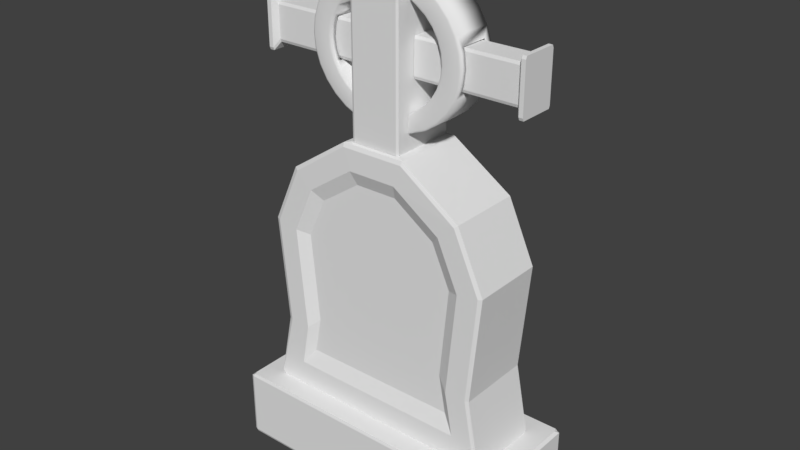 # Source: lapide01_herbert.blend  (saved by Blender 2.79.0; exported with 4.5.12 LTS)
import bpy
from mathutils import Matrix  # noqa: F401  (used for matrix-valued properties, if any)

bpy.ops.wm.read_factory_settings(use_empty=True)
scene = bpy.context.scene
scene.name = 'Scene'

# ---- collections
col_collection_1 = bpy.data.collections.new('Collection 1'); scene.collection.children.link(col_collection_1)

# ---- materials (node trees are filled in below, after node groups)
mat_material_003 = bpy.data.materials.new('Material.003')
mat_material_003.alpha_threshold = 0.0
mat_material_003.use_transparent_shadow = False
mat_material_003.roughness = 0.5

# ---- material node trees

# ---- world
world_world = bpy.data.worlds.new('World'); scene.world = world_world
world_world.color = (0.05088, 0.05088, 0.05088)
world_world.use_sun_shadow = False
world_world.sun_shadow_jitter_overblur = 0.0
world_world.cycles.sampling_method = 'MANUAL'

# ---- meshes
me_cilindro = bpy.data.meshes.new('Cilindro')
me_cilindro.from_pydata([(-8.518e-08, 0.7769, -1.0), (0.1516, 0.762, -1.0), (0.2973, 0.7178, -1.0), (0.4316, 0.646, -1.0), (0.5494, 0.5494, -1.0), (0.5322, 0.5322, -0.9757), (0.646, 0.4316, -1.0), (0.6258, 0.4181, -0.9757), (0.7134, 0.3354, -1.0), (0.673, 0.3507, -0.9755), (-0.6735, 0.35, -0.9754), (-0.7134, 0.3353, -1.0), (-0.646, 0.4316, -1.0), (-0.6258, 0.4181, -0.9757), (-0.5494, 0.5494, -1.0), (-0.5322, 0.5322, -0.9757), (-0.4316, 0.646, -1.0), (-0.4181, 0.6258, -0.9757), (-0.2973, 0.7178, -1.0), (-0.1516, 0.762, -1.0), (-8.497e-09, 0.9777, -1.0), (0.1907, 0.959, -1.0), (0.3742, 0.9033, -1.0), (0.5556, 0.8315, -0.9749), (0.5432, 0.813, -1.0), (0.7071, 0.7071, -0.9749), (0.6914, 0.6914, -1.0), (0.8315, 0.5556, -0.9749), (0.813, 0.5432, -1.0), (0.9327, 0.3412, -0.9749), (0.9111, 0.3353, -1.0), (-0.9111, 0.3354, -1.0), (-0.9322, 0.3422, -0.9752), (-0.8315, 0.5556, -0.975), (-0.813, 0.5432, -1.0), (-0.7071, 0.7071, -0.9749), (-0.6914, 0.6914, -1.0), (-0.5556, 0.8315, -0.9749), (-0.5432, 0.813, -1.0), (-0.3742, 0.9033, -1.0), (-0.1907, 0.959, -1.0), (-0.9062, 0.3267, -0.9271), (-0.9353, 0.335, -0.8758), (-0.7269, 0.3267, -0.9271), (-0.6891, 0.3319, -0.8782), (0.9036, 0.3254, -0.9164), (0.9342, 0.3336, -0.8649), (0.727, 0.3255, -0.9164), (0.689, 0.3316, -0.8675), (-8.639e-08, 0.7737, 1.0), (0.151, 0.7589, 1.0), (0.2961, 0.7148, 1.0), (0.4299, 0.6433, 1.0), (0.5322, 0.5322, 0.9789), (0.5471, 0.5471, 1.0), (0.6258, 0.4181, 0.9789), (0.6433, 0.4299, 1.0), (0.6743, 0.3488, 0.9787), (0.7096, 0.3354, 1.0), (-0.7095, 0.3353, 1.0), (-0.6747, 0.3482, 0.9787), (-0.6258, 0.4181, 0.9789), (-0.6433, 0.4299, 1.0), (-0.5322, 0.5322, 0.9789), (-0.5471, 0.5471, 1.0), (-0.4181, 0.6258, 0.9789), (-0.4299, 0.6433, 1.0), (-0.2961, 0.7148, 1.0), (-0.1509, 0.7589, 1.0), (0.1913, 0.9618, 1.0), (-7.392e-09, 0.9806, 1.0), (0.3753, 0.906, 1.0), (0.5448, 0.8154, 1.0), (0.5556, 0.8315, 0.9783), (0.6934, 0.6934, 1.0), (0.7071, 0.7071, 0.9783), (0.8154, 0.5448, 1.0), (0.8315, 0.5556, 0.9783), (0.9143, 0.3353, 1.0), (0.9332, 0.34, 0.9783), (-0.933, 0.3405, 0.9785), (-0.9143, 0.3354, 1.0), (-0.8154, 0.5448, 1.0), (-0.8315, 0.5556, 0.9784), (-0.6934, 0.6934, 1.0), (-0.7071, 0.7071, 0.9783), (-0.5448, 0.8154, 1.0), (-0.5556, 0.8315, 0.9783), (-0.3753, 0.906, 1.0), (-0.1913, 0.9618, 1.0), (-0.9092, 0.3264, 0.9239), (-0.9307, 0.3331, 0.879), (-0.6923, 0.3321, 0.8814), (-0.7236, 0.3263, 0.9239), (0.9297, 0.3323, 0.8682), (0.9065, 0.325, 0.9133), (0.7237, 0.3251, 0.9133), (0.6921, 0.3314, 0.8707), (0.6731, -0.3504, -0.9761), (0.7098, -0.3353, -1.0), (0.6435, -0.43, -1.0), (0.6258, -0.4181, -0.9761), (0.5473, -0.5473, -1.0), (0.5322, -0.5322, -0.9761), (0.43, -0.6435, -1.0), (0.2962, -0.715, -1.0), (0.151, -0.7591, -1.0), (-2.565e-07, -0.7739, -1.0), (-0.151, -0.7591, -1.0), (-0.2962, -0.715, -1.0), (-0.43, -0.6435, -1.0), (-0.4181, -0.6258, -0.9761), (-0.5473, -0.5473, -1.0), (-0.5322, -0.5322, -0.9761), (-0.6435, -0.43, -1.0), (-0.6258, -0.4181, -0.9761), (-0.7095, -0.3345, -1.0), (-0.6727, -0.3503, -0.9761), (-0.7182, -0.3259, -0.932), (-0.6853, -0.3328, -0.8839), (0.9116, -0.3354, -1.0), (0.9326, -0.3416, -0.9755), (0.8315, -0.5556, -0.9755), (0.8134, -0.5435, -1.0), (0.7071, -0.7071, -0.9755), (0.6917, -0.6917, -1.0), (0.5556, -0.8315, -0.9755), (0.5435, -0.8134, -1.0), (0.3744, -0.9038, -1.0), (0.1908, -0.9594, -1.0), (-3.192e-07, -0.9782, -1.0), (-0.1908, -0.9594, -1.0), (-0.3744, -0.9038, -1.0), (-0.5556, -0.8315, -0.9755), (-0.5435, -0.8134, -1.0), (-0.7071, -0.7071, -0.9755), (-0.6917, -0.6917, -1.0), (-0.8315, -0.5556, -0.9755), (-0.8134, -0.5435, -1.0), (-0.9333, -0.341, -0.9744), (-0.9116, -0.3362, -1.0), (-0.9031, -0.3275, -0.932), (-0.9339, -0.3348, -0.881), (0.7188, -0.3278, -0.9446), (0.6855, -0.3338, -0.8966), (0.9067, -0.328, -0.9446), (0.9354, -0.3354, -0.8938), (0.7068, -0.3353, 1.0), (0.6743, -0.3487, 0.9789), (0.6258, -0.4181, 0.9789), (0.6415, -0.4286, 1.0), (0.5322, -0.5322, 0.9789), (0.5455, -0.5455, 1.0), (0.4286, -0.6415, 1.0), (0.2952, -0.7128, 1.0), (0.1505, -0.7567, 1.0), (-2.557e-07, -0.7715, 1.0), (-0.1505, -0.7567, 1.0), (-0.2952, -0.7128, 1.0), (-0.4181, -0.6258, 0.9789), (-0.4286, -0.6415, 1.0), (-0.5322, -0.5322, 0.9789), (-0.5455, -0.5455, 1.0), (-0.6258, -0.4181, 0.9789), (-0.6415, -0.4286, 1.0), (-0.6739, -0.3485, 0.9788), (-0.7066, -0.3345, 1.0), (-0.6875, -0.3321, 0.8867), (-0.7156, -0.3255, 0.9293), (0.9332, -0.3401, 0.9785), (0.9144, -0.3354, 1.0), (0.8154, -0.5449, 1.0), (0.8315, -0.5556, 0.9785), (0.6935, -0.6935, 1.0), (0.7071, -0.7071, 0.9785), (0.5449, -0.8154, 1.0), (0.5556, -0.8315, 0.9785), (0.3753, -0.9061, 1.0), (0.1913, -0.9619, 1.0), (-3.199e-07, -0.9807, 1.0), (-0.1913, -0.9619, 1.0), (-0.3753, -0.9061, 1.0), (-0.5449, -0.8154, 1.0), (-0.5556, -0.8315, 0.9785), (-0.6935, -0.6935, 1.0), (-0.7071, -0.7071, 0.9785), (-0.8154, -0.5449, 1.0), (-0.8315, -0.5556, 0.9785), (-0.9143, -0.3362, 1.0), (-0.9336, -0.3402, 0.9776), (-0.9055, -0.3271, 0.9293), (-0.9299, -0.3343, 0.884), (0.6883, -0.3335, 0.8994), (0.7162, -0.3274, 0.9419), (0.9092, -0.3276, 0.9419), (0.9307, -0.3338, 0.8967), (0.0, 1.0, -0.9749), (0.1951, 0.9808, -0.9749), (0.3827, 0.9239, -0.9749), (-0.3827, 0.9239, -0.9749), (-0.1951, 0.9808, -0.9749), (0.1951, 0.9808, 0.9783), (0.0, 1.0, 0.9783), (0.3827, 0.9239, 0.9783), (-0.1951, 0.9808, 0.9783), (-0.3827, 0.9239, 0.9783), (0.0007717, 0.9896, -0.6675), (0.0007717, 0.9896, 0.6708), (0.1959, 0.9704, 0.6708), (0.1959, 0.9704, -0.6675), (-0.1943, 0.9704, -0.6675), (-0.1943, 0.9704, 0.6708), (0.2984, 0.9393, -0.6675), (-0.2484, 0.9536, -0.6675), (0.2984, 0.9393, 0.6708), (-0.2484, 0.9536, 0.6708), (0.3827, -0.9239, -0.9755), (0.1951, -0.9808, -0.9755), (-3.258e-07, -1.0, -0.9755), (-0.1951, -0.9808, -0.9755), (-0.3827, -0.9239, -0.9755), (0.1951, -0.9808, 0.9785), (0.3827, -0.9239, 0.9785), (-3.258e-07, -1.0, 0.9785), (-0.1951, -0.9808, 0.9785), (-0.3827, -0.9239, 0.9785), (0.1951, -0.9719, 0.6593), (0.1951, -0.9719, -0.6564), (4.009e-05, -0.9911, 0.6593), (4.009e-05, -0.9911, -0.6564), (-0.1951, -0.9719, 0.6593), (-0.1951, -0.9719, -0.6564), (0.2955, -0.9396, -0.6564), (-0.2433, -0.9556, -0.6564), (0.2955, -0.9396, 0.6593), (-0.2433, -0.9556, 0.6593), (5.398e-14, 1.0, -0.683), (0.001157, 0.9844, -0.6675), (0.1962, 0.9652, -0.6675), (0.1951, 0.9808, -0.683), (0.2988, 0.9342, -0.6675), (0.3019, 0.9484, -0.683), (-0.255, 0.9623, -0.683), (-0.2484, 0.9483, -0.6675), (-0.1939, 0.9652, -0.6675), (-0.1951, 0.9808, -0.683), (0.1951, 0.9808, 0.6863), (0.1963, 0.9648, 0.6708), (0.001171, 0.9842, 0.6708), (5.398e-14, 1.0, 0.6863), (0.3019, 0.9484, 0.6863), (0.2988, 0.9337, 0.6708), (-0.2484, 0.9483, 0.6708), (-0.255, 0.9623, 0.6863), (-0.1951, 0.9808, 0.6863), (-0.1939, 0.9652, 0.6708), (0.3004, -0.9471, -0.6748), (0.2955, -0.9327, -0.6564), (0.1952, -0.9649, -0.6564), (0.1951, -0.9808, -0.6748), (7.182e-05, -0.9841, -0.6564), (-3.242e-07, -1.0, -0.6748), (-0.195, -0.9649, -0.6564), (-0.1951, -0.9808, -0.6748), (-0.2432, -0.9486, -0.6564), (-0.2514, -0.9621, -0.6748), (0.2955, -0.9327, 0.6593), (0.3004, -0.9471, 0.6777), (0.1951, -0.9808, 0.6777), (0.1952, -0.9649, 0.6593), (-3.242e-07, -1.0, 0.6777), (7.182e-05, -0.9841, 0.6593), (-0.1951, -0.9808, 0.6777), (-0.195, -0.9649, 0.6593), (-0.2514, -0.9621, 0.6777), (-0.2432, -0.9486, 0.6593), (0.1468, 0.7381, -0.9757), (-9.446e-08, 0.7526, -0.9757), (0.288, 0.6953, -0.9757), (0.4181, 0.6258, -0.9757), (-0.1468, 0.7381, -0.9757), (-0.288, 0.6953, -0.9757), (-9.446e-08, 0.7526, 0.9789), (0.1468, 0.7381, 0.9789), (0.288, 0.6953, 0.9789), (0.4181, 0.6258, 0.9789), (-0.288, 0.6953, 0.9789), (-0.1468, 0.7381, 0.9789), (0.001309, 0.7632, 0.6938), (0.001309, 0.7632, -0.6849), (0.1481, 0.7488, -0.6849), (0.1481, 0.7488, 0.6938), (-0.1455, 0.7488, 0.6938), (-0.1455, 0.7488, -0.6849), (0.2893, 0.7059, -0.6849), (0.2893, 0.7059, 0.6938), (0.299, 0.7007, -0.6849), (-0.2461, 0.7182, -0.6849), (0.299, 0.7007, 0.6938), (-0.2461, 0.7182, 0.6938), (0.288, -0.6953, -0.9761), (0.4181, -0.6258, -0.9761), (0.1468, -0.7381, -0.9761), (-2.499e-07, -0.7526, -0.9761), (-0.1468, -0.7381, -0.9761), (-0.288, -0.6953, -0.9761), (0.4181, -0.6258, 0.9789), (0.288, -0.6953, 0.9789), (0.1468, -0.7381, 0.9789), (-2.499e-07, -0.7526, 0.9789), (-0.1468, -0.7381, 0.9789), (-0.288, -0.6953, 0.9789), (0.2897, -0.7086, -0.6729), (0.2897, -0.7086, 0.6757), (0.1485, -0.7514, -0.6729), (0.1485, -0.7514, 0.6757), (0.001669, -0.7658, -0.6729), (0.001669, -0.7658, 0.6757), (-0.1452, -0.7514, -0.6729), (-0.1452, -0.7514, 0.6757), (0.2996, -0.7031, -0.6729), (-0.2445, -0.7213, -0.6729), (0.2996, -0.7031, 0.6757), (-0.2445, -0.7213, 0.6757), (0.0007069, 0.7583, -0.6849), (-7.49e-08, 0.7526, -0.6906), (0.1468, 0.7381, -0.6906), (0.1475, 0.7439, -0.6849), (0.288, 0.6953, -0.6906), (0.2887, 0.701, -0.6849), (0.3001, 0.6888, -0.6906), (0.2984, 0.6958, -0.6849), (-0.2467, 0.7134, -0.6849), (-0.2529, 0.706, -0.6906), (-0.1468, 0.7381, -0.6906), (-0.1461, 0.7439, -0.6849), (-9.446e-08, 0.7526, 0.6995), (0.0007069, 0.7583, 0.6938), (0.1475, 0.7439, 0.6938), (0.1468, 0.7381, 0.6994), (0.2887, 0.701, 0.6938), (0.288, 0.6953, 0.6994), (0.2984, 0.6958, 0.6938), (0.3001, 0.6888, 0.6994), (-0.2529, 0.706, 0.6995), (-0.2467, 0.7134, 0.6938), (-0.1461, 0.7439, 0.6938), (-0.1468, 0.7381, 0.6995), (0.2986, -0.6957, -0.6729), (0.3006, -0.6884, -0.6798), (0.288, -0.6953, -0.6798), (0.2887, -0.7012, -0.6729), (0.1468, -0.7381, -0.6798), (0.1476, -0.744, -0.6729), (-2.46e-07, -0.7526, -0.6798), (0.0007387, -0.7585, -0.6729), (-0.1468, -0.7381, -0.6798), (-0.1461, -0.744, -0.6729), (-0.2516, -0.7063, -0.6798), (-0.2454, -0.7139, -0.6729), (0.3006, -0.6884, 0.6826), (0.2986, -0.6957, 0.6757), (0.2887, -0.7012, 0.6757), (0.288, -0.6953, 0.6826), (0.1476, -0.744, 0.6757), (0.1468, -0.7381, 0.6826), (0.0007387, -0.7585, 0.6757), (-2.46e-07, -0.7526, 0.6826), (-0.1461, -0.744, 0.6757), (-0.1468, -0.7381, 0.6826), (-0.2454, -0.7139, 0.6757), (-0.2516, -0.7063, 0.6826), (4.725, 1.164, -1.84), (4.725, -1.164, -1.84), (4.725, -1.164, 1.84), (4.725, 1.164, 1.84), (4.116, -1.061, 1.84), (2.652, -1.185, 1.84), (1.989, -0.9152, 1.84), (1.532, 0.311, -1.84), (1.532, -0.311, -1.84), (1.532, -0.311, 1.84), (1.532, 0.311, 1.84), (4.116, 1.061, -1.84), (4.116, 1.061, 1.84), (4.116, -1.061, -1.84), (2.652, 1.185, 1.84), (2.652, -1.185, -1.84), (2.652, 1.185, -1.84), (1.989, -0.9152, -1.84), (1.989, 0.9152, -1.84), (1.989, 0.9152, 1.84), (3.954, -0.9063, 1.456), (3.954, 0.9063, 1.456), (2.703, -1.012, 1.456), (2.703, 1.012, 1.456), (2.136, -0.7817, 1.456), (2.136, 0.7817, 1.456), (4.474, -0.9946, 1.456), (4.474, 0.9946, 1.456), (1.746, -0.2657, 1.456), (1.746, 0.2657, 1.456), (3.964, 0.9166, -1.556), (3.964, -0.9166, -1.556), (2.7, 1.024, -1.556), (2.7, -1.024, -1.556), (2.127, 0.7906, -1.556), (2.127, -0.7906, -1.556), (4.491, 1.006, -1.556), (4.491, -1.006, -1.556), (1.732, 0.2687, -1.556), (1.732, -0.2687, -1.556), (-1.356, -0.3268, 1.778), (-1.356, -0.3542, 1.736), (-1.302, -0.3958, 2.045), (-1.302, -0.4232, 2.003), (-1.356, -0.3542, -1.727), (-1.356, -0.3261, -1.778), (-1.302, -0.4232, -1.994), (-1.302, -0.3951, -2.045), (-1.302, 0.3958, -2.045), (-1.302, 0.4232, -2.003), (-1.356, 0.3268, -1.778), (-1.356, 0.3542, -1.736), (-1.239, 0.3951, 2.045), (-1.239, 0.4232, 1.994), (-1.216, 0.4173, 1.99), (-1.216, 0.3892, 2.041), (-1.216, -0.3899, 2.041), (-1.216, -0.4173, 1.999), (-1.239, -0.4232, 2.003), (-1.239, -0.3958, 2.045), (0.2482, 0.3131, -0.6369), (0.287, 0.3131, -0.586), (-0.1941, -0.325, 0.6244), (-0.2322, -0.325, 0.5745), (-0.2322, -0.325, -0.5745), (-0.1941, -0.325, -0.6244), (0.287, 0.3131, 0.586), (0.2482, 0.3131, 0.6369), (-0.2373, 0.3131, -0.586), (-0.1985, 0.3131, -0.6369), (0.2438, -0.325, -0.6244), (0.2819, -0.325, -0.5745), (0.2819, -0.325, 0.5745), (0.2438, -0.325, 0.6244), (-0.1985, 0.3131, 0.6369), (-0.2373, 0.3131, 0.586), (-1.239, -0.3951, -2.045), (-1.239, -0.4232, -1.994), (-1.216, -0.4173, -1.99), (-1.216, -0.3892, -2.041), (-1.216, 0.3899, -2.041), (-1.216, 0.4173, -1.999), (-1.239, 0.4232, -2.003), (-1.239, 0.3958, -2.045), (0.2482, 0.3131, -0.6369), (0.287, 0.3131, -0.586), (0.287, 0.3131, 0.586), (0.2482, 0.3131, 0.6369), (-0.2373, 0.3131, -0.586), (-0.1985, 0.3131, -0.6369), (-0.1985, 0.3131, 0.6369), (-0.2373, 0.3131, 0.586), (0.2482, 0.3131, -0.6369), (0.287, 0.3131, -0.586), (0.287, 0.3131, 0.586), (0.2482, 0.3131, 0.6369), (-0.2373, 0.3131, -0.586), (-0.1985, 0.3131, -0.6369), (-0.1985, 0.3131, 0.6369), (-0.2373, 0.3131, 0.586), (0.2482, 0.3313, -0.6369), (0.287, 0.3313, -0.586), (0.287, 0.3313, 0.586), (0.2482, 0.3313, 0.6369), (-0.2373, 0.3313, -0.586), (-0.1985, 0.3313, -0.6369), (-0.1985, 0.3313, 0.6369), (-0.2373, 0.3313, 0.586), (0.287, 1.621, 0.586), (0.2482, 1.621, 0.6369), (0.2482, 1.621, -0.6369), (0.287, 1.621, -0.586), (-0.1985, 1.621, 0.6369), (-0.2373, 1.621, 0.586), (-0.2373, 1.621, -0.586), (-0.1985, 1.621, -0.6369), (0.39, 1.672, 0.8365), (0.3514, 1.672, 0.8871), (0.3514, 1.672, -0.8871), (0.39, 1.672, -0.8365), (-0.3017, 1.672, 0.8871), (-0.3403, 1.672, 0.8365), (-0.3403, 1.672, -0.8365), (-0.3017, 1.672, -0.8871), (0.3922, 1.679, 0.8389), (0.354, 1.679, 0.8923), (0.354, 1.679, -0.8923), (0.3922, 1.679, -0.8389), (-0.3043, 1.679, 0.8923), (-0.3425, 1.679, 0.8389), (-0.3425, 1.679, -0.8389), (-0.3043, 1.679, -0.8923), (0.354, 1.731, 0.8923), (0.3922, 1.731, 0.8389), (0.3922, 1.731, -0.8389), (0.354, 1.731, -0.8923), (-0.3425, 1.731, 0.8389), (-0.3043, 1.731, 0.8923), (-0.3043, 1.731, -0.8923), (-0.3425, 1.731, -0.8389), (0.2406, 0.3233, -0.6153), (0.2781, 0.3233, -0.5661), (0.2781, 0.3233, 0.5661), (0.2406, 0.3233, 0.6153), (-0.1909, 0.3233, 0.6153), (-0.2284, 0.3233, 0.5661), (-0.2284, 0.3233, -0.5661), (-0.1909, 0.3233, -0.6153), (0.287, -0.3346, -0.586), (0.2482, -0.3346, -0.6369), (0.2482, -0.3346, 0.6369), (0.287, -0.3346, 0.586), (-0.1985, -0.3346, -0.6369), (-0.2373, -0.3346, -0.586), (-0.2373, -0.3346, 0.586), (-0.1985, -0.3346, 0.6369), (0.287, -1.625, -0.586), (0.2482, -1.625, -0.6369), (0.2482, -1.625, 0.6369), (0.287, -1.625, 0.586), (-0.1985, -1.625, -0.6369), (-0.2373, -1.625, -0.586), (-0.2373, -1.625, 0.586), (-0.1985, -1.625, 0.6369), (0.3883, -1.676, -0.8327), (0.3499, -1.676, -0.883), (0.3499, -1.676, 0.883), (0.3883, -1.676, 0.8327), (-0.3002, -1.676, -0.883), (-0.3386, -1.676, -0.8327), (-0.3386, -1.676, 0.8327), (-0.3002, -1.676, 0.883), (0.3922, -1.681, -0.8389), (0.354, -1.681, -0.8923), (0.354, -1.681, 0.8923), (0.3922, -1.681, 0.8389), (-0.3043, -1.681, -0.8923), (-0.3425, -1.681, -0.8389), (-0.3425, -1.681, 0.8389), (-0.3043, -1.681, 0.8923), (0.354, -1.732, -0.8923), (0.3922, -1.732, -0.8389), (0.3922, -1.732, 0.8389), (0.354, -1.732, 0.8923), (-0.3425, -1.732, -0.8389), (-0.3043, -1.732, -0.8923), (-0.3043, -1.732, 0.8923), (-0.3425, -1.732, 0.8389), (1.168, -0.3201, -1.532), (1.168, -0.3201, 1.541), (1.168, 0.3201, 1.532), (1.168, 0.3201, -1.541), (-1.302, 0.3951, 2.045), (-1.302, 0.4232, 1.994), (-1.356, 0.3261, 1.778), (-1.356, 0.3542, 1.727), (1.168, -0.3201, -1.532), (1.168, -0.292, -1.583), (1.168, -0.2927, 1.583), (1.168, -0.3201, 1.541), (1.168, 0.3201, 1.532), (1.168, 0.292, 1.583), (1.168, 0.2927, -1.583), (1.168, 0.3201, -1.541), (-1.12, -0.2908, -1.584), (-1.12, -0.319, -1.532), (-1.12, -0.2915, 1.584), (-1.12, -0.319, 1.541), (-1.12, 0.319, 1.532), (-1.12, 0.2908, 1.584), (-1.12, 0.319, -1.541), (-1.12, 0.2915, -1.584), (4.102, 1.33, -1.84), (4.099, 1.379, -1.764), (4.099, -1.379, -1.783), (4.102, -1.33, -1.84), (2.601, 1.457, -1.84), (2.591, 1.507, -1.764), (2.591, -1.507, -1.764), (2.601, -1.457, -1.84), (1.787, 1.126, -1.84), (1.75, 1.165, -1.764), (1.75, -1.165, -1.764), (1.787, -1.126, -1.84), (5.025, 1.487, -1.84), (5.025, -1.487, -1.84), (1.239, 0.4018, -1.822), (1.185, 0.4107, -1.743), (1.239, -0.4018, -1.818), (1.185, -0.4109, -1.738), (4.099, 1.379, 1.766), (4.102, 1.331, 1.84), (2.591, 1.507, 1.766), (2.6, 1.459, 1.84), (1.75, 1.165, 1.766), (1.786, 1.127, 1.84), (5.026, -1.488, 1.84), (5.026, 1.488, 1.84), (4.102, -1.331, 1.84), (4.099, -1.379, 1.803), (2.6, -1.459, 1.84), (2.591, -1.507, 1.766), (1.786, -1.127, 1.84), (1.75, -1.165, 1.766), (1.188, -0.3962, 1.756), (1.242, -0.3895, 1.831), (1.242, 0.3894, 1.829), (1.188, 0.3962, 1.753), (6.048, -1.808, -2.896), (6.087, -1.808, -2.842), (6.048, -1.842, -2.842), (6.048, -1.842, 2.842), (6.087, -1.808, 2.896), (6.048, 1.808, -2.896), (6.048, 1.842, -2.842), (6.087, 1.808, -2.842), (6.048, 1.842, 2.842), (6.087, 1.808, 2.896), (5.079, 1.789, -2.842), (5.079, 1.808, -2.64), (5.118, 1.842, -2.842), (5.118, 1.808, -2.896), (5.079, -1.79, -2.842), (5.118, -1.808, -2.896), (5.118, -1.842, -2.842), (5.079, -1.808, -2.631), (5.079, -1.808, 2.64), (5.118, -1.842, 2.842), (5.118, -1.808, 2.896), (5.079, -1.789, 2.842), (5.079, 1.789, 2.842), (5.118, 1.808, 2.896), (5.118, 1.842, 2.842), (5.079, 1.808, 2.64), (5.079, 1.545, -1.706), (5.079, 1.507, -1.84), (5.055, 1.519, -1.84), (5.041, 1.539, -1.837), (5.079, -1.508, -1.803), (5.079, -1.545, -1.664), (5.041, -1.539, -1.801), (5.056, -1.52, -1.819), (5.079, -1.545, 1.706), (5.079, -1.508, 1.84), (5.055, -1.519, 1.84), (5.041, -1.539, 1.839), (5.079, 1.508, 1.84), (5.079, 1.545, 1.706), (5.041, 1.539, 1.837), (5.055, 1.519, 1.84)], [], [(198, 203, 73, 23), (23, 73, 75, 25), (25, 75, 77, 27), (27, 77, 79, 29), (29, 79, 94, 46), (32, 80, 83, 33), (60, 10, 13, 61), (124, 174, 176, 126), (126, 176, 222, 216), (259, 261, 218, 217), (269, 271, 228, 226), (256, 259, 217, 216), (220, 225, 183, 133), (133, 183, 185, 135), (135, 185, 187, 137), (137, 187, 189, 139), (139, 189, 191, 142), (144, 192, 195, 146), (116, 140, 141, 118), (35, 85, 87, 37), (37, 87, 205, 199), (249, 254, 204, 202), (91, 42, 44, 92), (94, 97, 48, 46), (252, 255, 211, 215), (68, 49, 70, 89), (333, 344, 286, 281), (52, 54, 74, 72), (51, 52, 72, 71), (54, 56, 76, 74), (339, 341, 284, 283), (56, 58, 78, 76), (285, 279, 5, 53), (78, 58, 96, 95), (53, 5, 7, 55), (8, 30, 45, 47), (7, 9, 57, 55), (100, 99, 120, 123), (154, 155, 178, 177), (120, 99, 143, 145), (147, 170, 194, 193), (104, 102, 125, 127), (152, 153, 175, 173), (153, 154, 177, 175), (151, 103, 301, 306), (155, 156, 179, 178), (358, 356, 304, 305), (156, 157, 180, 179), (368, 366, 317, 319), (157, 158, 181, 180), (349, 360, 306, 301), (158, 160, 182, 181), (348, 351, 312, 320), (160, 162, 184, 182), (356, 354, 303, 304), (162, 164, 186, 184), (305, 111, 159, 311), (164, 166, 188, 186), (111, 113, 161, 159), (188, 166, 168, 190), (161, 113, 115, 163), (142, 191, 167, 119), (163, 115, 117, 165), (122, 172, 174, 124), (61, 13, 15, 63), (59, 81, 90, 93), (66, 67, 88, 86), (64, 66, 86, 84), (67, 68, 89, 88), (63, 15, 17, 65), (236, 239, 197, 196), (65, 17, 281, 286), (245, 236, 196, 200), (347, 336, 282, 287), (1, 0, 20, 21), (330, 328, 278, 279), (107, 106, 129, 130), (108, 107, 130, 131), (109, 108, 131, 132), (110, 109, 132, 134), (105, 104, 127, 128), (106, 105, 128, 129), (0, 19, 40, 20), (102, 100, 123, 125), (8, 6, 28, 30), (169, 121, 146, 195), (112, 110, 134, 136), (50, 51, 71, 69), (121, 169, 172, 122), (165, 117, 119, 167), (10, 60, 92, 44), (116, 114, 138, 140), (114, 112, 136, 138), (19, 18, 39, 40), (18, 16, 38, 39), (16, 14, 36, 38), (14, 12, 34, 36), (12, 11, 31, 34), (2, 1, 21, 22), (3, 2, 22, 24), (4, 3, 24, 26), (6, 4, 26, 28), (80, 32, 42, 91), (62, 64, 84, 82), (31, 11, 43, 41), (59, 62, 82, 81), (33, 83, 85, 35), (57, 9, 48, 97), (98, 148, 192, 144), (147, 150, 171, 170), (150, 152, 173, 171), (196, 197, 21, 20), (197, 198, 22, 21), (198, 23, 24, 22), (23, 25, 26, 24), (25, 27, 28, 26), (27, 29, 30, 28), (32, 33, 34, 31), (33, 35, 36, 34), (35, 37, 38, 36), (37, 199, 39, 38), (199, 200, 40, 39), (200, 196, 20, 40), (0, 1, 276, 277), (1, 2, 278, 276), (2, 3, 279, 278), (3, 4, 5, 279), (4, 6, 7, 5), (6, 8, 9, 7), (11, 12, 13, 10), (12, 14, 15, 13), (14, 16, 17, 15), (16, 18, 281, 17), (18, 19, 280, 281), (19, 0, 277, 280), (41, 43, 44, 42), (31, 41, 42, 32), (10, 44, 43, 11), (46, 48, 47, 45), (29, 46, 45, 30), (48, 9, 8, 47), (49, 50, 69, 70), (201, 202, 70, 69), (203, 201, 69, 71), (73, 203, 71, 72), (75, 73, 72, 74), (77, 75, 74, 76), (79, 77, 76, 78), (83, 80, 81, 82), (85, 83, 82, 84), (87, 85, 84, 86), (205, 87, 86, 88), (204, 205, 88, 89), (202, 204, 89, 70), (50, 49, 282, 283), (51, 50, 283, 284), (52, 51, 284, 285), (54, 52, 285, 53), (56, 54, 53, 55), (58, 56, 55, 57), (62, 59, 60, 61), (64, 62, 61, 63), (66, 64, 63, 65), (67, 66, 65, 286), (68, 67, 286, 287), (49, 68, 287, 282), (93, 90, 91, 92), (80, 91, 90, 81), (92, 60, 59, 93), (97, 94, 95, 96), (96, 58, 57, 97), (78, 95, 94, 79), (336, 339, 283, 282), (121, 122, 123, 120), (122, 124, 125, 123), (124, 126, 127, 125), (126, 216, 128, 127), (216, 217, 129, 128), (217, 218, 130, 129), (218, 219, 131, 130), (219, 220, 132, 131), (220, 133, 134, 132), (133, 135, 136, 134), (135, 137, 138, 136), (137, 139, 140, 138), (142, 119, 118, 141), (141, 140, 139, 142), (99, 100, 101, 98), (100, 102, 103, 101), (102, 104, 301, 103), (104, 105, 300, 301), (105, 106, 302, 300), (106, 107, 303, 302), (107, 108, 304, 303), (108, 109, 305, 304), (109, 110, 111, 305), (110, 112, 113, 111), (112, 114, 115, 113), (114, 116, 117, 115), (116, 118, 119, 117), (145, 143, 144, 146), (120, 145, 146, 121), (143, 99, 98, 144), (149, 101, 103, 151), (172, 169, 170, 171), (174, 172, 171, 173), (176, 174, 173, 175), (222, 176, 175, 177), (221, 222, 177, 178), (223, 221, 178, 179), (224, 223, 179, 180), (225, 224, 180, 181), (183, 225, 181, 182), (185, 183, 182, 184), (187, 185, 184, 186), (189, 187, 186, 188), (150, 147, 148, 149), (152, 150, 149, 151), (153, 152, 151, 306), (154, 153, 306, 307), (155, 154, 307, 308), (156, 155, 308, 309), (157, 156, 309, 310), (158, 157, 310, 311), (160, 158, 311, 159), (162, 160, 159, 161), (164, 162, 161, 163), (166, 164, 163, 165), (188, 190, 191, 189), (168, 166, 165, 167), (167, 191, 190, 168), (193, 194, 195, 192), (194, 170, 169, 195), (192, 148, 147, 193), (148, 98, 101, 149), (240, 238, 209, 212), (251, 240, 212, 214), (243, 252, 215, 213), (238, 237, 206, 209), (247, 251, 214, 208), (248, 247, 208, 207), (257, 266, 234, 232), (255, 248, 207, 211), (244, 243, 213, 210), (246, 249, 202, 201), (239, 241, 198, 197), (241, 250, 203, 198), (250, 246, 201, 203), (242, 245, 200, 199), (253, 242, 199, 205), (254, 253, 205, 204), (260, 258, 227, 229), (262, 260, 229, 231), (264, 262, 231, 233), (275, 264, 233, 235), (266, 269, 226, 234), (271, 273, 230, 228), (274, 272, 224, 225), (273, 275, 235, 230), (258, 257, 232, 227), (268, 267, 222, 221), (267, 256, 216, 222), (270, 268, 221, 223), (261, 263, 219, 218), (265, 274, 225, 220), (272, 270, 223, 224), (263, 265, 220, 219), (237, 238, 239, 236), (238, 240, 241, 239), (243, 244, 245, 242), (244, 237, 236, 245), (247, 248, 249, 246), (251, 247, 246, 250), (255, 252, 253, 254), (248, 255, 254, 249), (250, 241, 240, 251), (252, 243, 242, 253), (257, 258, 259, 256), (258, 260, 261, 259), (260, 262, 263, 261), (262, 264, 265, 263), (269, 266, 267, 268), (271, 269, 268, 270), (273, 271, 270, 272), (275, 273, 272, 274), (266, 257, 256, 267), (274, 265, 264, 275), (237, 244, 210, 206), (335, 324, 289, 293), (329, 331, 296, 294), (331, 342, 298, 296), (345, 332, 297, 299), (326, 325, 277, 276), (337, 346, 292, 288), (342, 340, 295, 298), (346, 345, 299, 292), (361, 348, 320, 322), (340, 338, 291, 295), (334, 333, 281, 280), (338, 337, 288, 291), (343, 330, 279, 285), (325, 334, 280, 277), (341, 343, 285, 284), (327, 329, 294, 290), (332, 335, 293, 297), (328, 326, 276, 278), (344, 347, 287, 286), (351, 353, 314, 312), (353, 355, 316, 314), (355, 357, 318, 316), (357, 359, 321, 318), (359, 370, 323, 321), (364, 362, 313, 315), (365, 367, 309, 308), (366, 364, 315, 317), (370, 368, 319, 323), (350, 349, 301, 300), (362, 361, 322, 313), (320, 312, 313, 322), (371, 358, 305, 311), (352, 350, 300, 302), (367, 369, 310, 309), (360, 363, 307, 306), (354, 352, 302, 303), (369, 371, 311, 310), (363, 365, 308, 307), (327, 324, 325, 326), (329, 327, 326, 328), (331, 329, 328, 330), (335, 332, 333, 334), (324, 335, 334, 325), (337, 338, 339, 336), (338, 340, 341, 339), (340, 342, 343, 341), (345, 346, 347, 344), (346, 337, 336, 347), (330, 343, 342, 331), (332, 345, 344, 333), (351, 348, 349, 350), (353, 351, 350, 352), (355, 353, 352, 354), (357, 355, 354, 356), (359, 357, 356, 358), (361, 362, 363, 360), (362, 364, 365, 363), (364, 366, 367, 365), (366, 368, 369, 367), (368, 370, 371, 369), (348, 361, 360, 349), (358, 371, 370, 359), (324, 327, 290, 289), (622, 623, 639, 636), (372, 383, 584, 596), (621, 627, 629, 624), (650, 647, 630, 634), (624, 629, 643, 640), (628, 626, 632, 644), (654, 651, 637, 638), (598, 379, 380, 600), (608, 610, 611, 657, 656), (646, 659, 645, 631), (386, 391, 397, 395), (387, 385, 587, 591), (382, 381, 400, 401), (389, 380, 411, 407), (373, 385, 403, 409), (385, 387, 405, 403), (383, 388, 588, 584), (374, 376, 610, 608), (561, 616, 619, 562), (388, 390, 592, 588), (389, 387, 591, 595), (374, 375, 399, 398), (373, 372, 596, 597), (381, 378, 396, 400), (390, 388, 404, 406), (376, 377, 612, 610), (596, 584, 585, 649, 648), (377, 378, 614, 612), (602, 585, 589, 604), (658, 655, 641, 642), (382, 391, 607, 618), (384, 375, 609, 603), (586, 611, 613, 590), (385, 373, 597, 587), (386, 384, 603, 605), (375, 374, 608, 609), (378, 381, 617, 614), (604, 589, 593, 606), (590, 613, 615, 594), (560, 563, 599, 601), (606, 593, 599, 619), (563, 562, 619, 599), (561, 560, 601, 616), (392, 393, 395, 394), (398, 399, 393, 392), (394, 395, 397, 396), (396, 397, 401, 400), (384, 386, 395, 393), (378, 377, 394, 396), (375, 384, 393, 399), (391, 382, 401, 397), (377, 376, 392, 394), (376, 374, 398, 392), (408, 409, 403, 402), (404, 405, 407, 406), (402, 403, 405, 404), (406, 407, 411, 410), (383, 372, 408, 402), (388, 383, 402, 404), (379, 390, 406, 410), (387, 389, 407, 405), (372, 373, 409, 408), (380, 379, 410, 411), (380, 389, 595, 600), (594, 615, 616, 601), (390, 379, 598, 592), (527, 522, 445, 434), (526, 527, 434, 435), (525, 526, 435, 436), (522, 523, 444, 445), (524, 525, 436, 437), (445, 444, 443, 442, 437, 436, 435, 434), (523, 520, 443, 444), (521, 524, 437, 442), (520, 521, 442, 443), (438, 439, 459, 458), (432, 433, 457, 456), (446, 439, 459, 462), (433, 438, 458, 457), (440, 441, 461, 460), (446, 447, 463, 462), (440, 447, 463, 460), (441, 432, 456, 461), (460, 463, 471, 468), (461, 456, 464, 469), (460, 461, 469, 468), (458, 459, 467, 466), (462, 459, 467, 470), (457, 458, 466, 465), (462, 463, 471, 470), (456, 457, 465, 464), (480, 483, 491, 488), (472, 477, 487, 482), (476, 479, 485, 486), (478, 475, 481, 484), (490, 495, 503, 498), (496, 499, 506, 505), (486, 485, 493, 494), (484, 481, 489, 492), (488, 491, 499, 496), (482, 487, 495, 490), (500, 497, 504, 509), (494, 493, 501, 502), (492, 489, 497, 500), (498, 503, 510, 507), (502, 501, 508, 511), (504, 505, 506, 507, 510, 511, 508, 509), (476, 486, 487, 477), (483, 473, 472, 482), (478, 484, 485, 479), (481, 475, 474, 480), (486, 494, 495, 487), (491, 483, 482, 490), (489, 481, 480, 488), (493, 485, 484, 492), (488, 496, 497, 489), (501, 493, 492, 500), (503, 495, 494, 502), (499, 491, 490, 498), (498, 507, 506, 499), (504, 497, 496, 505), (508, 501, 500, 509), (510, 503, 502, 511), (474, 473, 483, 480), (572, 575, 582, 580), (473, 474, 514, 513), (512, 513, 514, 515, 516, 517, 518, 519), (478, 479, 517, 516), (472, 473, 513, 512), (479, 476, 518, 517), (476, 477, 519, 518), (475, 478, 516, 515), (474, 475, 515, 514), (477, 472, 512, 519), (522, 527, 535, 530), (524, 521, 529, 532), (526, 525, 533, 534), (520, 523, 531, 528), (532, 529, 537, 540), (530, 535, 543, 538), (534, 533, 541, 542), (528, 531, 539, 536), (550, 549, 556, 559), (536, 539, 547, 544), (538, 543, 551, 546), (540, 537, 545, 548), (542, 541, 549, 550), (552, 553, 554, 555, 558, 559, 556, 557), (544, 547, 554, 553), (546, 551, 558, 555), (548, 545, 552, 557), (520, 528, 529, 521), (533, 525, 524, 532), (535, 527, 526, 534), (522, 530, 531, 523), (528, 536, 537, 529), (541, 533, 532, 540), (530, 538, 539, 531), (534, 542, 543, 535), (540, 548, 549, 541), (551, 543, 542, 550), (536, 544, 545, 537), (538, 546, 547, 539), (550, 559, 558, 551), (554, 547, 546, 555), (548, 557, 556, 549), (544, 553, 552, 545), (381, 382, 618, 617), (426, 453, 454, 425), (568, 571, 579, 577), (580, 582, 453, 426), (449, 430, 415, 418), (418, 415, 413, 416), (450, 429, 430, 449), (578, 581, 427, 428), (452, 451, 448, 455), (428, 427, 424, 431), (565, 421, 423, 567), (455, 448, 419, 420), (424, 564, 414, 431), (417, 416, 413, 412, 566, 567, 423, 422), (574, 569, 576, 583), (577, 579, 429, 450), (425, 454, 421, 565), (414, 564, 566, 412), (420, 419, 417, 422), (583, 576, 451, 452), (570, 573, 581, 578), (454, 453, 452, 455), (450, 449, 448, 451), (430, 429, 428, 431), (426, 425, 424, 427), (423, 421, 420, 422), (418, 416, 417, 419), (413, 415, 414, 412), (565, 567, 566, 564), (425, 565, 564, 424), (415, 430, 431, 414), (449, 418, 419, 448), (421, 454, 455, 420), (453, 582, 583, 452), (581, 573, 572, 580), (577, 450, 451, 576), (580, 426, 427, 581), (576, 569, 568, 577), (574, 583, 582, 575), (570, 578, 579, 571), (578, 428, 429, 579), (660, 659, 646, 649, 585, 602), (648, 647, 650, 653, 597, 596), (652, 651, 654, 657, 611, 586), (586, 590, 591, 587), (589, 585, 584, 588), (590, 594, 595, 591), (593, 589, 588, 592), (592, 598, 599, 593), (598, 600, 601, 599), (600, 595, 594, 601), (391, 386, 605, 607), (603, 609, 661, 660, 602), (656, 655, 658, 661, 609, 608), (602, 604, 605, 603), (613, 611, 610, 612), (607, 605, 604, 606), (612, 614, 615, 613), (617, 618, 619, 616), (618, 607, 606, 619), (614, 617, 616, 615), (587, 597, 653, 652, 586), (620, 621, 622), (625, 626, 627), (630, 631, 632, 633), (634, 635, 636, 637), (638, 639, 640, 641), (642, 643, 644, 645), (646, 647, 648, 649), (650, 651, 652, 653), (654, 655, 656, 657), (658, 659, 660, 661), (627, 621, 620, 625), (621, 624, 623, 622), (629, 627, 626, 628), (633, 635, 634, 630), (636, 639, 638, 637), (640, 643, 642, 641), (644, 632, 631, 645), (622, 636, 635, 620), (632, 626, 625, 633), (643, 629, 628, 644), (624, 640, 639, 623), (630, 647, 646, 631), (637, 651, 650, 634), (645, 659, 658, 642), (654, 638, 641, 655), (625, 620, 635, 633)])
me_cilindro.polygons.foreach_set('use_smooth', [1, 1, 1, 1, 1, 1, 1, 1, 1, 1, 1, 1, 1, 1, 1, 1, 1, 1, 1, 1, 1, 1, 1, 1, 1, 1, 1, 1, 1, 1, 1, 1, 1, 1, 1, 1, 1, 1, 1, 1, 1, 1, 1, 1, 1, 1, 1, 1, 1, 1, 1, 1, 1, 1, 1, 1, 1, 1, 1, 1, 1, 1, 1, 1, 1, 1, 1, 1, 1, 1, 1, 1, 1, 1, 1, 1, 1, 1, 1, 1, 1, 1, 1, 1, 1, 1, 1, 1, 1, 1, 1, 1, 1, 1, 1, 1, 1, 1, 1, 1, 1, 1, 1, 1, 1, 1, 1, 1, 1, 1, 1, 1, 1, 1, 1, 1, 1, 1, 1, 1, 1, 1, 1, 1, 1, 1, 1, 1, 1, 1, 1, 1, 1, 1, 1, 1, 1, 1, 1, 1, 1, 1, 1, 1, 1, 1, 1, 1, 1, 1, 1, 1, 1, 1, 1, 1, 1, 1, 1, 1, 1, 1, 1, 1, 1, 1, 1, 1, 1, 1, 1, 1, 1, 1, 1, 1, 1, 1, 1, 1, 1, 1, 1, 1, 1, 1, 1, 1, 1, 1, 1, 1, 1, 1, 1, 1, 1, 1, 1, 1, 1, 1, 1, 1, 1, 1, 1, 1, 1, 1, 1, 1, 1, 1, 1, 1, 1, 1, 1, 1, 1, 1, 1, 1, 1, 1, 1, 1, 1, 1, 1, 1, 1, 1, 1, 1, 1, 1, 1, 1, 1, 1, 1, 1, 1, 1, 1, 1, 1, 1, 1, 1, 1, 1, 1, 1, 1, 1, 1, 1, 1, 1, 1, 1, 1, 1, 1, 1, 1, 1, 1, 1, 1, 1, 1, 1, 1, 1, 1, 1, 1, 1, 1, 1, 1, 1, 1, 1, 1, 1, 1, 1, 1, 1, 1, 1, 1, 1, 1, 1, 1, 1, 1, 1, 1, 1, 1, 1, 1, 1, 1, 1, 1, 1, 1, 1, 1, 1, 1, 1, 1, 1, 1, 1, 1, 1, 1, 1, 1, 1, 1, 1, 1, 1, 1, 1, 1, 1, 1, 1, 1, 1, 1, 1, 1, 1, 1, 1, 1, 1, 1, 0, 0, 0, 0, 0, 0, 0, 0, 0, 0, 0, 0, 0, 0, 0, 0, 0, 0, 0, 0, 0, 0, 0, 0, 0, 0, 0, 0, 0, 0, 0, 0, 0, 0, 0, 0, 0, 0, 0, 0, 0, 0, 0, 0, 0, 0, 0, 0, 0, 0, 0, 0, 0, 0, 0, 0, 0, 0, 0, 0, 0, 0, 0, 0, 0, 0, 0, 0, 0, 0, 0, 0, 0, 0, 0, 0, 0, 0, 0, 0, 0, 0, 0, 0, 0, 0, 0, 0, 0, 0, 0, 0, 0, 0, 0, 0, 0, 0, 0, 0, 0, 0, 0, 0, 0, 0, 0, 0, 0, 0, 0, 0, 0, 0, 0, 0, 0, 0, 0, 0, 0, 0, 0, 0, 0, 0, 0, 0, 0, 0, 0, 0, 0, 0, 0, 0, 0, 0, 0, 0, 0, 0, 0, 0, 0, 0, 0, 0, 0, 0, 0, 0, 0, 0, 0, 0, 0, 0, 0, 0, 0, 0, 0, 0, 0, 0, 0, 0, 0, 0, 0, 0, 0, 0, 0, 0, 0, 0, 0, 0, 0, 0, 0, 0, 0, 0, 0, 0, 0, 0, 0, 0, 0, 0, 0, 0, 0, 0, 0, 0, 0, 0, 0, 0, 0, 0, 0, 0, 0, 0, 0, 0, 0, 0, 0, 0, 0, 0, 0, 0, 0, 0, 0, 0, 0, 0, 0, 0, 0, 0, 0, 0, 0, 0, 0, 0, 0, 0, 0, 0, 0, 0, 0, 0, 0, 0, 0, 0, 0, 0, 0, 0, 0, 0, 0])
_uv = me_cilindro.uv_layers.new(name='UVMap')
_uv.uv.foreach_set('vector', [0.002395, 0.922, 0.1232, 0.9192, 0.1234, 0.9313, 0.002678, 0.9341, 0.002678, 0.9341, 0.1234, 0.9313, 0.1237, 0.9434, 0.00296, 0.9462, 0.00296, 0.9462, 0.1237, 0.9434, 0.124, 0.9555, 0.003243, 0.9583, 0.003243, 0.9583, 0.124, 0.9555, 0.1244, 0.9703, 0.003585, 0.973, 0.003585, 0.973, 0.1244, 0.9703, 0.1022, 0.9725, 0.02412, 0.9742, 0.002634, 0.8113, 0.1237, 0.8117, 0.1236, 0.8265, 0.002568, 0.8259, 0.7188, 0.9462, 0.5988, 0.952, 0.5985, 0.9469, 0.7186, 0.9409, 0.1287, 0.8374, 0.2483, 0.8405, 0.248, 0.8525, 0.1284, 0.8494, 0.1284, 0.8494, 0.248, 0.8525, 0.2477, 0.8645, 0.1281, 0.8613, 0.1486, 0.8764, 0.1468, 0.8906, 0.125, 0.89, 0.1266, 0.8745, 0.2256, 0.8782, 0.2261, 0.892, 0.2256, 0.892, 0.2251, 0.8784, 0.1514, 0.8677, 0.1486, 0.8764, 0.1266, 0.8745, 0.1281, 0.8613, 0.1257, 0.9201, 0.2483, 0.9199, 0.2483, 0.9322, 0.1257, 0.9324, 0.1257, 0.9324, 0.2483, 0.9322, 0.2483, 0.9445, 0.1257, 0.9447, 0.1257, 0.9447, 0.2483, 0.9445, 0.2483, 0.9568, 0.1257, 0.957, 0.1257, 0.957, 0.2483, 0.9568, 0.2483, 0.9718, 0.1258, 0.9719, 0.1258, 0.9719, 0.2483, 0.9718, 0.2251, 0.9735, 0.1474, 0.9736, 0.8482, 0.9362, 0.8487, 0.8278, 0.8633, 0.8281, 0.8633, 0.9361, 0.5867, 0.7518, 0.5847, 0.7426, 0.5883, 0.7415, 0.5901, 0.7512, 0.002515, 0.838, 0.1235, 0.8386, 0.1235, 0.8508, 0.002455, 0.8502, 0.002455, 0.8502, 0.1235, 0.8508, 0.1234, 0.8629, 0.002395, 0.8623, 0.1035, 0.891, 0.1024, 0.8769, 0.1239, 0.876, 0.1244, 0.8909, 0.7117, 0.9626, 0.6077, 0.9681, 0.6069, 0.9535, 0.7111, 0.9485, 0.7104, 0.8208, 0.7104, 0.8351, 0.6057, 0.8345, 0.606, 0.8197, 0.09952, 0.8726, 0.1008, 0.877, 0.1004, 0.8772, 0.09937, 0.8735, 0.8807, 0.8739, 0.8798, 0.8842, 0.8659, 0.8841, 0.867, 0.8714, 0.6214, 0.916, 0.697, 0.9124, 0.7172, 0.9138, 0.5972, 0.9197, 0.8872, 0.9141, 0.8928, 0.9227, 0.8819, 0.9313, 0.8749, 0.9207, 0.8831, 0.9046, 0.8872, 0.9141, 0.8749, 0.9207, 0.8699, 0.909, 0.8928, 0.9227, 0.8993, 0.9303, 0.8906, 0.9401, 0.8819, 0.9313, 0.6966, 0.883, 0.6946, 0.8714, 0.7187, 0.8713, 0.718, 0.8828, 0.8993, 0.9303, 0.9033, 0.936, 0.9015, 0.9454, 0.8906, 0.9401, 0.7186, 0.8608, 0.5969, 0.8599, 0.597, 0.8507, 0.7187, 0.8516, 0.9015, 0.9454, 0.9033, 0.936, 0.9082, 0.9372, 0.9058, 0.9469, 0.7187, 0.8516, 0.597, 0.8507, 0.597, 0.8416, 0.7188, 0.8424, 0.5388, 0.7519, 0.537, 0.7431, 0.541, 0.7416, 0.5434, 0.7508, 0.597, 0.8416, 0.5971, 0.8364, 0.7188, 0.8372, 0.7188, 0.8424, 0.5831, 0.8498, 0.587, 0.8554, 0.5854, 0.8645, 0.5746, 0.8594, 0.9314, 0.8634, 0.9287, 0.8734, 0.9149, 0.8709, 0.9181, 0.8587, 0.5854, 0.8645, 0.587, 0.8554, 0.5901, 0.856, 0.588, 0.8655, 0.9515, 0.8323, 0.9498, 0.8229, 0.9526, 0.8218, 0.9547, 0.8316, 0.571, 0.8336, 0.5766, 0.8422, 0.5658, 0.8506, 0.5588, 0.8401, 0.9412, 0.8454, 0.9356, 0.854, 0.9233, 0.8472, 0.9303, 0.8368, 0.9356, 0.854, 0.9314, 0.8634, 0.9181, 0.8587, 0.9233, 0.8472, 0.832, 0.8202, 0.8316, 0.944, 0.8222, 0.944, 0.8226, 0.8202, 0.9287, 0.8734, 0.9278, 0.8837, 0.9137, 0.8836, 0.9149, 0.8709, 0.7711, 0.92, 0.7795, 0.921, 0.7787, 0.942, 0.7685, 0.9416, 0.9278, 0.8837, 0.9286, 0.8941, 0.9146, 0.8962, 0.9137, 0.8836, 0.7805, 0.8423, 0.7905, 0.8422, 0.7906, 0.8427, 0.7808, 0.8428, 0.9286, 0.8941, 0.931, 0.9041, 0.9176, 0.9085, 0.9146, 0.8962, 0.813, 0.9185, 0.8131, 0.8444, 0.8226, 0.8202, 0.8222, 0.944, 0.931, 0.9041, 0.9351, 0.9137, 0.9226, 0.9202, 0.9176, 0.9085, 0.8122, 0.9175, 0.8109, 0.9181, 0.8104, 0.9175, 0.8113, 0.9172, 0.9351, 0.9137, 0.9406, 0.9223, 0.9294, 0.9308, 0.9226, 0.9202, 0.7795, 0.921, 0.7895, 0.9213, 0.7891, 0.9426, 0.7787, 0.942, 0.9406, 0.9223, 0.9471, 0.9299, 0.9381, 0.9397, 0.9294, 0.9308, 0.7685, 0.9416, 0.7594, 0.9415, 0.7596, 0.8206, 0.7687, 0.8206, 0.9471, 0.9299, 0.9511, 0.9354, 0.9491, 0.945, 0.9381, 0.9397, 0.7594, 0.9415, 0.7503, 0.9415, 0.7504, 0.8206, 0.7596, 0.8206, 0.9491, 0.945, 0.9511, 0.9354, 0.9547, 0.9359, 0.953, 0.9461, 0.7504, 0.8206, 0.7503, 0.9415, 0.7412, 0.9415, 0.7413, 0.8206, 0.7195, 0.9329, 0.7198, 0.829, 0.7341, 0.8288, 0.7341, 0.9331, 0.7413, 0.8206, 0.7412, 0.9415, 0.7361, 0.9415, 0.7361, 0.8206, 0.1291, 0.8254, 0.2486, 0.8285, 0.2483, 0.8405, 0.1287, 0.8374, 0.7186, 0.9409, 0.5985, 0.9469, 0.5981, 0.9378, 0.7181, 0.9319, 0.904, 0.8328, 0.9023, 0.8234, 0.906, 0.822, 0.9083, 0.8318, 0.8876, 0.8544, 0.8833, 0.8639, 0.8703, 0.8592, 0.8755, 0.8477, 0.8933, 0.8459, 0.8876, 0.8544, 0.8755, 0.8477, 0.8825, 0.8373, 0.8833, 0.8639, 0.8807, 0.8739, 0.867, 0.8714, 0.8703, 0.8592, 0.7181, 0.9319, 0.5981, 0.9378, 0.5976, 0.9287, 0.7177, 0.9228, 0.0218, 0.8912, 0.0231, 0.906, 0.001143, 0.9074, 0.000328, 0.8912, 0.7177, 0.9228, 0.5976, 0.9287, 0.5972, 0.9197, 0.7172, 0.9138, 0.02372, 0.8768, 0.0218, 0.8912, 0.000328, 0.8912, 0.001503, 0.8754, 0.6975, 0.9036, 0.6974, 0.8934, 0.7176, 0.8935, 0.7173, 0.9037, 0.516, 0.7934, 0.5151, 0.8037, 0.5017, 0.8036, 0.5028, 0.7911, 0.6224, 0.8698, 0.622, 0.8714, 0.5963, 0.8702, 0.5969, 0.8599, 0.5633, 0.8036, 0.5642, 0.814, 0.5506, 0.8162, 0.5496, 0.8036, 0.5642, 0.7932, 0.5633, 0.8036, 0.5496, 0.8036, 0.5506, 0.791, 0.5667, 0.7832, 0.5642, 0.7932, 0.5506, 0.791, 0.5537, 0.7787, 0.5707, 0.7736, 0.5667, 0.7832, 0.5537, 0.7787, 0.5587, 0.7672, 0.5668, 0.8241, 0.571, 0.8336, 0.5588, 0.8401, 0.5537, 0.8285, 0.5642, 0.814, 0.5668, 0.8241, 0.5537, 0.8285, 0.5506, 0.8162, 0.5151, 0.8037, 0.516, 0.8141, 0.5027, 0.8162, 0.5017, 0.8036, 0.5766, 0.8422, 0.5831, 0.8498, 0.5746, 0.8594, 0.5658, 0.8506, 0.5388, 0.7519, 0.5349, 0.7576, 0.5265, 0.7484, 0.537, 0.7431, 0.249, 0.8139, 0.1294, 0.8109, 0.1472, 0.8096, 0.2284, 0.8117, 0.5763, 0.7649, 0.5707, 0.7736, 0.5587, 0.7672, 0.5655, 0.7567, 0.8806, 0.8945, 0.8831, 0.9046, 0.8699, 0.909, 0.8668, 0.8967, 0.1294, 0.8109, 0.249, 0.8139, 0.2486, 0.8285, 0.1291, 0.8254, 0.7361, 0.8206, 0.7361, 0.9415, 0.7341, 0.9331, 0.7341, 0.8288, 0.5988, 0.952, 0.7188, 0.9462, 0.7111, 0.9485, 0.6069, 0.9535, 0.5867, 0.7518, 0.5827, 0.7573, 0.574, 0.7479, 0.5847, 0.7426, 0.5827, 0.7573, 0.5763, 0.7649, 0.5655, 0.7567, 0.574, 0.7479, 0.516, 0.8141, 0.5185, 0.8241, 0.5057, 0.8285, 0.5027, 0.8162, 0.5185, 0.8241, 0.5226, 0.8337, 0.5107, 0.84, 0.5057, 0.8285, 0.5226, 0.8337, 0.5283, 0.8423, 0.5175, 0.8506, 0.5107, 0.84, 0.5283, 0.8423, 0.5349, 0.85, 0.5258, 0.8595, 0.5175, 0.8506, 0.5349, 0.85, 0.539, 0.856, 0.537, 0.8652, 0.5258, 0.8595, 0.5186, 0.7833, 0.516, 0.7934, 0.5028, 0.7911, 0.5059, 0.7789, 0.5228, 0.7739, 0.5186, 0.7833, 0.5059, 0.7789, 0.511, 0.7674, 0.5284, 0.7652, 0.5228, 0.7739, 0.511, 0.7674, 0.5179, 0.757, 0.5349, 0.7576, 0.5284, 0.7652, 0.5179, 0.757, 0.5265, 0.7484, 0.1237, 0.8117, 0.002634, 0.8113, 0.02157, 0.8096, 0.1019, 0.8099, 0.8999, 0.8384, 0.8933, 0.8459, 0.8825, 0.8373, 0.8913, 0.8286, 0.537, 0.8652, 0.539, 0.856, 0.5432, 0.8571, 0.5406, 0.8669, 0.904, 0.8328, 0.8999, 0.8384, 0.8913, 0.8286, 0.9023, 0.8234, 0.002568, 0.8259, 0.1236, 0.8265, 0.1235, 0.8386, 0.002515, 0.838, 0.7188, 0.8372, 0.5971, 0.8364, 0.6057, 0.8345, 0.7104, 0.8351, 0.8462, 0.9441, 0.8467, 0.8203, 0.8487, 0.8278, 0.8482, 0.9362, 0.9515, 0.8323, 0.9477, 0.8378, 0.9389, 0.8281, 0.9498, 0.8229, 0.9477, 0.8378, 0.9412, 0.8454, 0.9303, 0.8368, 0.9389, 0.8281, 0.4994, 0.8036, 0.5006, 0.7907, 0.5028, 0.7911, 0.5017, 0.8036, 0.5006, 0.7907, 0.5038, 0.7782, 0.5059, 0.7789, 0.5028, 0.7911, 0.5038, 0.7782, 0.5091, 0.7663, 0.511, 0.7674, 0.5059, 0.7789, 0.5091, 0.7663, 0.5162, 0.7556, 0.5179, 0.757, 0.511, 0.7674, 0.5162, 0.7556, 0.5252, 0.7466, 0.5265, 0.7484, 0.5179, 0.757, 0.5252, 0.7466, 0.5371, 0.7414, 0.537, 0.7431, 0.5265, 0.7484, 0.537, 0.8671, 0.5245, 0.8611, 0.5258, 0.8595, 0.537, 0.8652, 0.5245, 0.8611, 0.5158, 0.8519, 0.5175, 0.8506, 0.5258, 0.8595, 0.5158, 0.8519, 0.5088, 0.8411, 0.5107, 0.84, 0.5175, 0.8506, 0.5088, 0.8411, 0.5036, 0.8292, 0.5057, 0.8285, 0.5107, 0.84, 0.5036, 0.8292, 0.5005, 0.8166, 0.5027, 0.8162, 0.5057, 0.8285, 0.5005, 0.8166, 0.4994, 0.8036, 0.5017, 0.8036, 0.5027, 0.8162, 0.5151, 0.8037, 0.516, 0.7934, 0.5183, 0.7938, 0.5174, 0.8037, 0.516, 0.7934, 0.5186, 0.7833, 0.5208, 0.7841, 0.5183, 0.7938, 0.5186, 0.7833, 0.5228, 0.7739, 0.5248, 0.775, 0.5208, 0.7841, 0.5228, 0.7739, 0.5284, 0.7652, 0.5302, 0.7666, 0.5248, 0.775, 0.5284, 0.7652, 0.5349, 0.7576, 0.5366, 0.7591, 0.5302, 0.7666, 0.5349, 0.7576, 0.5388, 0.7519, 0.5397, 0.7546, 0.5366, 0.7591, 0.539, 0.856, 0.5349, 0.85, 0.5366, 0.8485, 0.54, 0.8532, 0.5349, 0.85, 0.5283, 0.8423, 0.5301, 0.841, 0.5366, 0.8485, 0.5283, 0.8423, 0.5226, 0.8337, 0.5247, 0.8326, 0.5301, 0.841, 0.5226, 0.8337, 0.5185, 0.8241, 0.5207, 0.8234, 0.5247, 0.8326, 0.5185, 0.8241, 0.516, 0.8141, 0.5183, 0.8137, 0.5207, 0.8234, 0.516, 0.8141, 0.5151, 0.8037, 0.5174, 0.8037, 0.5183, 0.8137, 0.5406, 0.8669, 0.5432, 0.8571, 0.5467, 0.8551, 0.5429, 0.8699, 0.537, 0.8652, 0.5406, 0.8669, 0.5429, 0.8699, 0.537, 0.8671, 0.54, 0.8532, 0.5467, 0.8551, 0.5432, 0.8571, 0.539, 0.856, 0.5433, 0.7388, 0.5467, 0.7527, 0.5434, 0.7508, 0.541, 0.7416, 0.5371, 0.7414, 0.5433, 0.7388, 0.541, 0.7416, 0.537, 0.7431, 0.5467, 0.7527, 0.5397, 0.7546, 0.5388, 0.7519, 0.5434, 0.7508, 0.8798, 0.8842, 0.8806, 0.8945, 0.8668, 0.8967, 0.8659, 0.8841, 0.8649, 0.897, 0.8639, 0.884, 0.8659, 0.8841, 0.8668, 0.8967, 0.868, 0.9096, 0.8649, 0.897, 0.8668, 0.8967, 0.8699, 0.909, 0.8732, 0.9216, 0.868, 0.9096, 0.8699, 0.909, 0.8749, 0.9207, 0.8804, 0.9325, 0.8732, 0.9216, 0.8749, 0.9207, 0.8819, 0.9313, 0.8895, 0.9416, 0.8804, 0.9325, 0.8819, 0.9313, 0.8906, 0.9401, 0.9016, 0.9469, 0.8895, 0.9416, 0.8906, 0.9401, 0.9015, 0.9454, 0.8902, 0.827, 0.9024, 0.8219, 0.9023, 0.8234, 0.8913, 0.8286, 0.881, 0.8361, 0.8902, 0.827, 0.8913, 0.8286, 0.8825, 0.8373, 0.8738, 0.8467, 0.881, 0.8361, 0.8825, 0.8373, 0.8755, 0.8477, 0.8684, 0.8586, 0.8738, 0.8467, 0.8755, 0.8477, 0.8703, 0.8592, 0.8651, 0.8711, 0.8684, 0.8586, 0.8703, 0.8592, 0.867, 0.8714, 0.8639, 0.884, 0.8651, 0.8711, 0.867, 0.8714, 0.8659, 0.8841, 0.8806, 0.8945, 0.8798, 0.8842, 0.8818, 0.8842, 0.8826, 0.8942, 0.8831, 0.9046, 0.8806, 0.8945, 0.8826, 0.8942, 0.885, 0.9039, 0.8872, 0.9141, 0.8831, 0.9046, 0.885, 0.9039, 0.889, 0.9132, 0.8928, 0.9227, 0.8872, 0.9141, 0.889, 0.9132, 0.8944, 0.9216, 0.8993, 0.9303, 0.8928, 0.9227, 0.8944, 0.9216, 0.9008, 0.929, 0.9033, 0.936, 0.8993, 0.9303, 0.9008, 0.929, 0.9041, 0.9336, 0.8999, 0.8384, 0.904, 0.8328, 0.9048, 0.8352, 0.9014, 0.8397, 0.8933, 0.8459, 0.8999, 0.8384, 0.9014, 0.8397, 0.8948, 0.8471, 0.8876, 0.8544, 0.8933, 0.8459, 0.8948, 0.8471, 0.8893, 0.8554, 0.8833, 0.8639, 0.8876, 0.8544, 0.8893, 0.8554, 0.8852, 0.8645, 0.8807, 0.8739, 0.8833, 0.8639, 0.8852, 0.8645, 0.8827, 0.8742, 0.8798, 0.8842, 0.8807, 0.8739, 0.8827, 0.8742, 0.8818, 0.8842, 0.9083, 0.8318, 0.906, 0.822, 0.9081, 0.8197, 0.9111, 0.8334, 0.9024, 0.8219, 0.9081, 0.8197, 0.906, 0.822, 0.9023, 0.8234, 0.9111, 0.8334, 0.9048, 0.8352, 0.904, 0.8328, 0.9083, 0.8318, 0.9111, 0.9356, 0.9078, 0.9493, 0.9058, 0.9469, 0.9082, 0.9372, 0.9082, 0.9372, 0.9033, 0.936, 0.9041, 0.9336, 0.9111, 0.9356, 0.9015, 0.9454, 0.9058, 0.9469, 0.9078, 0.9493, 0.9016, 0.9469, 0.6974, 0.8934, 0.6966, 0.883, 0.718, 0.8828, 0.7176, 0.8935, 0.5856, 0.8663, 0.5733, 0.8612, 0.5746, 0.8594, 0.5854, 0.8645, 0.5733, 0.8612, 0.5641, 0.852, 0.5658, 0.8506, 0.5746, 0.8594, 0.5641, 0.852, 0.5569, 0.8412, 0.5588, 0.8401, 0.5658, 0.8506, 0.5569, 0.8412, 0.5517, 0.8292, 0.5537, 0.8285, 0.5588, 0.8401, 0.5517, 0.8292, 0.5485, 0.8166, 0.5506, 0.8162, 0.5537, 0.8285, 0.5485, 0.8166, 0.5474, 0.8036, 0.5496, 0.8036, 0.5506, 0.8162, 0.5474, 0.8036, 0.5484, 0.7906, 0.5506, 0.791, 0.5496, 0.8036, 0.5484, 0.7906, 0.5516, 0.778, 0.5537, 0.7787, 0.5506, 0.791, 0.5516, 0.778, 0.5568, 0.7661, 0.5587, 0.7672, 0.5537, 0.7787, 0.5568, 0.7661, 0.5638, 0.7553, 0.5655, 0.7567, 0.5587, 0.7672, 0.5638, 0.7553, 0.5727, 0.7462, 0.574, 0.7479, 0.5655, 0.7567, 0.5727, 0.7462, 0.585, 0.7406, 0.5847, 0.7426, 0.574, 0.7479, 0.5908, 0.7388, 0.5931, 0.753, 0.5901, 0.7512, 0.5883, 0.7415, 0.5883, 0.7415, 0.5847, 0.7426, 0.585, 0.7406, 0.5908, 0.7388, 0.587, 0.8554, 0.5831, 0.8498, 0.5847, 0.8484, 0.5879, 0.8529, 0.5831, 0.8498, 0.5766, 0.8422, 0.5783, 0.841, 0.5847, 0.8484, 0.5766, 0.8422, 0.571, 0.8336, 0.5729, 0.8326, 0.5783, 0.841, 0.571, 0.8336, 0.5668, 0.8241, 0.5689, 0.8234, 0.5729, 0.8326, 0.5668, 0.8241, 0.5642, 0.814, 0.5664, 0.8136, 0.5689, 0.8234, 0.5642, 0.814, 0.5633, 0.8036, 0.5655, 0.8036, 0.5664, 0.8136, 0.5633, 0.8036, 0.5642, 0.7932, 0.5663, 0.7936, 0.5655, 0.8036, 0.5642, 0.7932, 0.5667, 0.7832, 0.5687, 0.7839, 0.5663, 0.7936, 0.5667, 0.7832, 0.5707, 0.7736, 0.5727, 0.7747, 0.5687, 0.7839, 0.5707, 0.7736, 0.5763, 0.7649, 0.578, 0.7662, 0.5727, 0.7747, 0.5763, 0.7649, 0.5827, 0.7573, 0.5843, 0.7586, 0.578, 0.7662, 0.5827, 0.7573, 0.5867, 0.7518, 0.5874, 0.7542, 0.5843, 0.7586, 0.5867, 0.7518, 0.5901, 0.7512, 0.5931, 0.753, 0.5874, 0.7542, 0.588, 0.8655, 0.5901, 0.856, 0.5931, 0.8542, 0.5904, 0.868, 0.5854, 0.8645, 0.588, 0.8655, 0.5904, 0.868, 0.5856, 0.8663, 0.5901, 0.856, 0.587, 0.8554, 0.5879, 0.8529, 0.5931, 0.8542, 0.8413, 0.8203, 0.8409, 0.944, 0.8316, 0.944, 0.832, 0.8202, 0.9378, 0.8266, 0.9499, 0.8213, 0.9498, 0.8229, 0.9389, 0.8281, 0.9288, 0.8356, 0.9378, 0.8266, 0.9389, 0.8281, 0.9303, 0.8368, 0.9216, 0.8463, 0.9288, 0.8356, 0.9303, 0.8368, 0.9233, 0.8472, 0.9163, 0.8581, 0.9216, 0.8463, 0.9233, 0.8472, 0.9181, 0.8587, 0.913, 0.8706, 0.9163, 0.8581, 0.9181, 0.8587, 0.9149, 0.8709, 0.9118, 0.8835, 0.913, 0.8706, 0.9149, 0.8709, 0.9137, 0.8836, 0.9127, 0.8965, 0.9118, 0.8835, 0.9137, 0.8836, 0.9146, 0.8962, 0.9158, 0.9091, 0.9127, 0.8965, 0.9146, 0.8962, 0.9176, 0.9085, 0.9209, 0.9211, 0.9158, 0.9091, 0.9176, 0.9085, 0.9226, 0.9202, 0.9279, 0.932, 0.9209, 0.9211, 0.9226, 0.9202, 0.9294, 0.9308, 0.937, 0.9413, 0.9279, 0.932, 0.9294, 0.9308, 0.9381, 0.9397, 0.9493, 0.9467, 0.937, 0.9413, 0.9381, 0.9397, 0.9491, 0.945, 0.9477, 0.8378, 0.9515, 0.8323, 0.9523, 0.8345, 0.9491, 0.839, 0.9412, 0.8454, 0.9477, 0.8378, 0.9491, 0.839, 0.9427, 0.8465, 0.9356, 0.854, 0.9412, 0.8454, 0.9427, 0.8465, 0.9372, 0.8549, 0.9314, 0.8634, 0.9356, 0.854, 0.9372, 0.8549, 0.9332, 0.8641, 0.9287, 0.8734, 0.9314, 0.8634, 0.9332, 0.8641, 0.9306, 0.8738, 0.9278, 0.8837, 0.9287, 0.8734, 0.9306, 0.8738, 0.9297, 0.8837, 0.9286, 0.8941, 0.9278, 0.8837, 0.9297, 0.8837, 0.9305, 0.8938, 0.931, 0.9041, 0.9286, 0.8941, 0.9305, 0.8938, 0.9328, 0.9035, 0.9351, 0.9137, 0.931, 0.9041, 0.9328, 0.9035, 0.9368, 0.9128, 0.9406, 0.9223, 0.9351, 0.9137, 0.9368, 0.9128, 0.9421, 0.9212, 0.9471, 0.9299, 0.9406, 0.9223, 0.9421, 0.9212, 0.9484, 0.9287, 0.9511, 0.9354, 0.9471, 0.9299, 0.9484, 0.9287, 0.9517, 0.9332, 0.9491, 0.945, 0.953, 0.9461, 0.9553, 0.9484, 0.9493, 0.9467, 0.9547, 0.9359, 0.9511, 0.9354, 0.9517, 0.9332, 0.9574, 0.9344, 0.9574, 0.9344, 0.9553, 0.9484, 0.953, 0.9461, 0.9547, 0.9359, 0.9547, 0.8316, 0.9526, 0.8218, 0.9547, 0.8197, 0.9574, 0.8331, 0.9526, 0.8218, 0.9498, 0.8229, 0.9499, 0.8213, 0.9547, 0.8197, 0.9574, 0.8331, 0.9523, 0.8345, 0.9515, 0.8323, 0.9547, 0.8316, 0.8467, 0.8203, 0.8462, 0.9441, 0.8409, 0.944, 0.8413, 0.8203, 0.02763, 0.9148, 0.02475, 0.906, 0.02513, 0.9058, 0.02774, 0.9137, 0.09914, 0.913, 0.02763, 0.9148, 0.02774, 0.9137, 0.0989, 0.9123, 0.02688, 0.8727, 0.09952, 0.8726, 0.09937, 0.8735, 0.02708, 0.8734, 0.02475, 0.906, 0.02345, 0.8913, 0.02386, 0.8913, 0.02513, 0.9058, 0.1014, 0.9051, 0.09914, 0.913, 0.0989, 0.9123, 0.101, 0.9049, 0.1019, 0.8911, 0.1014, 0.9051, 0.101, 0.9049, 0.1015, 0.8911, 0.1531, 0.8688, 0.2236, 0.8704, 0.2233, 0.8715, 0.1534, 0.8697, 0.1008, 0.877, 0.1019, 0.8911, 0.1015, 0.8911, 0.1004, 0.8772, 0.02529, 0.877, 0.02688, 0.8727, 0.02708, 0.8734, 0.02567, 0.8772, 0.1029, 0.905, 0.1035, 0.891, 0.1244, 0.8909, 0.1238, 0.9059, 0.0231, 0.906, 0.02593, 0.916, 0.002395, 0.922, 0.001143, 0.9074, 0.02593, 0.916, 0.1008, 0.914, 0.1232, 0.9192, 0.002395, 0.922, 0.1008, 0.914, 0.1029, 0.905, 0.1238, 0.9059, 0.1232, 0.9192, 0.02528, 0.8716, 0.02372, 0.8768, 0.001503, 0.8754, 0.002395, 0.8623, 0.1012, 0.8714, 0.02528, 0.8716, 0.002395, 0.8623, 0.1234, 0.8629, 0.1024, 0.8769, 0.1012, 0.8714, 0.1234, 0.8629, 0.1239, 0.876, 0.1486, 0.8906, 0.1503, 0.8765, 0.1508, 0.8768, 0.1492, 0.8906, 0.1501, 0.9052, 0.1486, 0.8906, 0.1492, 0.8906, 0.1507, 0.905, 0.1518, 0.9097, 0.1501, 0.9052, 0.1507, 0.905, 0.152, 0.9086, 0.2241, 0.9096, 0.1518, 0.9097, 0.152, 0.9086, 0.2238, 0.9089, 0.2236, 0.8704, 0.2256, 0.8782, 0.2251, 0.8784, 0.2233, 0.8715, 0.2261, 0.892, 0.2252, 0.9058, 0.2247, 0.9056, 0.2256, 0.892, 0.2258, 0.9108, 0.2269, 0.9059, 0.2488, 0.9068, 0.2483, 0.9199, 0.2252, 0.9058, 0.2241, 0.9096, 0.2238, 0.9089, 0.2247, 0.9056, 0.1503, 0.8765, 0.1531, 0.8688, 0.1534, 0.8697, 0.1508, 0.8768, 0.2273, 0.8782, 0.2254, 0.8694, 0.2477, 0.8645, 0.2482, 0.8773, 0.2254, 0.8694, 0.1514, 0.8677, 0.1281, 0.8613, 0.2477, 0.8645, 0.2279, 0.8921, 0.2273, 0.8782, 0.2482, 0.8773, 0.249, 0.8919, 0.1468, 0.8906, 0.1483, 0.9054, 0.1251, 0.9061, 0.125, 0.89, 0.1499, 0.9109, 0.2258, 0.9108, 0.2483, 0.9199, 0.1257, 0.9201, 0.2269, 0.9059, 0.2279, 0.8921, 0.249, 0.8919, 0.2488, 0.9068, 0.1483, 0.9054, 0.1499, 0.9109, 0.1257, 0.9201, 0.1251, 0.9061, 0.02345, 0.8913, 0.02475, 0.906, 0.0231, 0.906, 0.0218, 0.8912, 0.02475, 0.906, 0.02763, 0.9148, 0.02593, 0.916, 0.0231, 0.906, 0.02688, 0.8727, 0.02529, 0.877, 0.02372, 0.8768, 0.02528, 0.8716, 0.02529, 0.877, 0.02345, 0.8913, 0.0218, 0.8912, 0.02372, 0.8768, 0.1014, 0.9051, 0.1019, 0.8911, 0.1035, 0.891, 0.1029, 0.905, 0.09914, 0.913, 0.1014, 0.9051, 0.1029, 0.905, 0.1008, 0.914, 0.1008, 0.877, 0.09952, 0.8726, 0.1012, 0.8714, 0.1024, 0.8769, 0.1019, 0.8911, 0.1008, 0.877, 0.1024, 0.8769, 0.1035, 0.891, 0.1008, 0.914, 0.02593, 0.916, 0.02763, 0.9148, 0.09914, 0.913, 0.09952, 0.8726, 0.02688, 0.8727, 0.02528, 0.8716, 0.1012, 0.8714, 0.1531, 0.8688, 0.1503, 0.8765, 0.1486, 0.8764, 0.1514, 0.8677, 0.1503, 0.8765, 0.1486, 0.8906, 0.1468, 0.8906, 0.1486, 0.8764, 0.1486, 0.8906, 0.1501, 0.9052, 0.1483, 0.9054, 0.1468, 0.8906, 0.1501, 0.9052, 0.1518, 0.9097, 0.1499, 0.9109, 0.1483, 0.9054, 0.2256, 0.8782, 0.2236, 0.8704, 0.2254, 0.8694, 0.2273, 0.8782, 0.2261, 0.892, 0.2256, 0.8782, 0.2273, 0.8782, 0.2279, 0.8921, 0.2252, 0.9058, 0.2261, 0.892, 0.2279, 0.8921, 0.2269, 0.9059, 0.2241, 0.9096, 0.2252, 0.9058, 0.2269, 0.9059, 0.2258, 0.9108, 0.2236, 0.8704, 0.1531, 0.8688, 0.1514, 0.8677, 0.2254, 0.8694, 0.2258, 0.9108, 0.1499, 0.9109, 0.1518, 0.9097, 0.2241, 0.9096, 0.02345, 0.8913, 0.02529, 0.877, 0.02567, 0.8772, 0.02386, 0.8913, 0.6191, 0.9053, 0.6179, 0.8941, 0.6183, 0.8941, 0.6195, 0.9051, 0.6226, 0.8718, 0.6232, 0.8707, 0.6234, 0.8713, 0.6229, 0.8721, 0.6232, 0.8707, 0.6935, 0.8707, 0.6932, 0.8713, 0.6234, 0.8713, 0.6963, 0.9114, 0.6219, 0.915, 0.6221, 0.9137, 0.696, 0.9107, 0.6184, 0.883, 0.6173, 0.8942, 0.5951, 0.8946, 0.5954, 0.8822, 0.6968, 0.8934, 0.697, 0.9035, 0.6967, 0.9034, 0.6965, 0.8934, 0.6935, 0.8707, 0.694, 0.8719, 0.6936, 0.8722, 0.6932, 0.8713, 0.697, 0.9035, 0.6963, 0.9114, 0.696, 0.9107, 0.6967, 0.9034, 0.8123, 0.8452, 0.8122, 0.9175, 0.8113, 0.9172, 0.8116, 0.8455, 0.694, 0.8719, 0.696, 0.8831, 0.6957, 0.8832, 0.6936, 0.8722, 0.6185, 0.9055, 0.6214, 0.916, 0.5972, 0.9197, 0.5958, 0.9071, 0.696, 0.8831, 0.6968, 0.8934, 0.6965, 0.8934, 0.6957, 0.8832, 0.6942, 0.8699, 0.6224, 0.8698, 0.5969, 0.8599, 0.7186, 0.8608, 0.6173, 0.8942, 0.6185, 0.9055, 0.5958, 0.9071, 0.5951, 0.8946, 0.6946, 0.8714, 0.6942, 0.8699, 0.7186, 0.8608, 0.7187, 0.8713, 0.619, 0.8831, 0.6226, 0.8718, 0.6229, 0.8721, 0.6194, 0.8832, 0.6219, 0.915, 0.6191, 0.9053, 0.6195, 0.9051, 0.6221, 0.9137, 0.622, 0.8714, 0.6184, 0.883, 0.5954, 0.8822, 0.5963, 0.8702, 0.697, 0.9124, 0.6975, 0.9036, 0.7173, 0.9037, 0.7172, 0.9138, 0.8109, 0.9181, 0.7996, 0.9201, 0.7994, 0.9196, 0.8104, 0.9175, 0.7996, 0.9201, 0.7895, 0.9207, 0.7896, 0.9202, 0.7994, 0.9196, 0.7895, 0.9207, 0.7797, 0.9205, 0.7799, 0.92, 0.7896, 0.9202, 0.7797, 0.9205, 0.7721, 0.9194, 0.773, 0.919, 0.7799, 0.92, 0.7721, 0.9194, 0.7721, 0.8434, 0.7735, 0.8438, 0.773, 0.919, 0.8004, 0.8427, 0.8112, 0.8447, 0.8108, 0.8453, 0.8003, 0.8432, 0.8005, 0.8421, 0.7905, 0.8416, 0.7903, 0.8199, 0.8011, 0.8198, 0.7905, 0.8422, 0.8004, 0.8427, 0.8003, 0.8432, 0.7906, 0.8427, 0.7721, 0.8434, 0.7805, 0.8423, 0.7808, 0.8428, 0.7735, 0.8438, 0.8114, 0.9188, 0.813, 0.9185, 0.8222, 0.944, 0.8111, 0.9441, 0.8112, 0.8447, 0.8123, 0.8452, 0.8116, 0.8455, 0.8108, 0.8453, 0.8113, 0.9172, 0.8104, 0.9175, 0.8108, 0.8453, 0.8116, 0.8455, 0.7711, 0.8427, 0.7711, 0.92, 0.7685, 0.9416, 0.7687, 0.8206, 0.7997, 0.9208, 0.8114, 0.9188, 0.8111, 0.9441, 0.7998, 0.9432, 0.7905, 0.8416, 0.7804, 0.8417, 0.7796, 0.8202, 0.7903, 0.8199, 0.8131, 0.8444, 0.8116, 0.8441, 0.8123, 0.8197, 0.8226, 0.8202, 0.7895, 0.9213, 0.7997, 0.9208, 0.7998, 0.9432, 0.7891, 0.9426, 0.7804, 0.8417, 0.7711, 0.8427, 0.7687, 0.8206, 0.7796, 0.8202, 0.8116, 0.8441, 0.8005, 0.8421, 0.8011, 0.8198, 0.8123, 0.8197, 0.619, 0.8831, 0.6179, 0.8941, 0.6173, 0.8942, 0.6184, 0.883, 0.6226, 0.8718, 0.619, 0.8831, 0.6184, 0.883, 0.622, 0.8714, 0.6232, 0.8707, 0.6226, 0.8718, 0.622, 0.8714, 0.6224, 0.8698, 0.6191, 0.9053, 0.6219, 0.915, 0.6214, 0.916, 0.6185, 0.9055, 0.6179, 0.8941, 0.6191, 0.9053, 0.6185, 0.9055, 0.6173, 0.8942, 0.6968, 0.8934, 0.696, 0.8831, 0.6966, 0.883, 0.6974, 0.8934, 0.696, 0.8831, 0.694, 0.8719, 0.6946, 0.8714, 0.6966, 0.883, 0.694, 0.8719, 0.6935, 0.8707, 0.6942, 0.8699, 0.6946, 0.8714, 0.6963, 0.9114, 0.697, 0.9035, 0.6975, 0.9036, 0.697, 0.9124, 0.697, 0.9035, 0.6968, 0.8934, 0.6974, 0.8934, 0.6975, 0.9036, 0.6224, 0.8698, 0.6942, 0.8699, 0.6935, 0.8707, 0.6232, 0.8707, 0.6219, 0.915, 0.6963, 0.9114, 0.697, 0.9124, 0.6214, 0.916, 0.8109, 0.9181, 0.8122, 0.9175, 0.813, 0.9185, 0.8114, 0.9188, 0.7996, 0.9201, 0.8109, 0.9181, 0.8114, 0.9188, 0.7997, 0.9208, 0.7895, 0.9207, 0.7996, 0.9201, 0.7997, 0.9208, 0.7895, 0.9213, 0.7797, 0.9205, 0.7895, 0.9207, 0.7895, 0.9213, 0.7795, 0.921, 0.7721, 0.9194, 0.7797, 0.9205, 0.7795, 0.921, 0.7711, 0.92, 0.8123, 0.8452, 0.8112, 0.8447, 0.8116, 0.8441, 0.8131, 0.8444, 0.8112, 0.8447, 0.8004, 0.8427, 0.8005, 0.8421, 0.8116, 0.8441, 0.8004, 0.8427, 0.7905, 0.8422, 0.7905, 0.8416, 0.8005, 0.8421, 0.7905, 0.8422, 0.7805, 0.8423, 0.7804, 0.8417, 0.7905, 0.8416, 0.7805, 0.8423, 0.7721, 0.8434, 0.7711, 0.8427, 0.7804, 0.8417, 0.8122, 0.9175, 0.8123, 0.8452, 0.8131, 0.8444, 0.813, 0.9185, 0.7711, 0.92, 0.7711, 0.8427, 0.7721, 0.8434, 0.7721, 0.9194, 0.6179, 0.8941, 0.619, 0.8831, 0.6194, 0.8832, 0.6183, 0.8941, 0.5944, 0.7328, 0.2889, 0.7328, 0.2889, 0.6629, 0.5944, 0.6629, 0.826, 0.6073, 0.7833, 0.6145, 0.7818, 0.5956, 0.8466, 0.5793, 0.7876, 0.3024, 0.4884, 0.3024, 0.4884, 0.000328, 0.7876, 0.0003282, 0.8545, 0.8132, 0.85, 0.5766, 0.9055, 0.5811, 0.9056, 0.8116, 0.9748, 0.3064, 0.9748, 0.5663, 0.9109, 0.5547, 0.9139, 0.3168, 0.4832, 0.004016, 0.4832, 0.3024, 0.4149, 0.3024, 0.4149, 0.004016, 0.3494, 0.6358, 0.5288, 0.6358, 0.5803, 0.6577, 0.2997, 0.6578, 0.6002, 0.6753, 0.6184, 0.681, 0.6198, 0.7249, 0.6015, 0.7315, 0.8484, 0.3159, 0.7822, 0.3325, 0.7816, 0.3284, 0.8484, 0.3119, 0.8498, 0.3129, 0.3886, 0.2413, 0.3886, 0.06531, 0.4099, 0.01717, 0.4099, 0.2894, 0.6942, 0.5275, 0.651, 0.5078, 0.6653, 0.4919, 0.6994, 0.5061, 0.6919, 0.7872, 0.787, 0.7808, 0.7869, 0.7998, 0.6883, 0.8067, 0.6211, 0.4657, 0.6189, 0.4212, 0.6402, 0.4255, 0.6412, 0.4596, 0.649, 0.7672, 0.6198, 0.7249, 0.6365, 0.7202, 0.6611, 0.7542, 0.83, 0.785, 0.787, 0.7808, 0.7772, 0.7644, 0.8092, 0.768, 0.787, 0.7808, 0.6919, 0.7872, 0.6963, 0.7697, 0.7772, 0.7644, 0.7833, 0.6145, 0.6878, 0.6141, 0.683, 0.595, 0.7818, 0.5956, 0.8278, 0.3447, 0.7837, 0.3515, 0.7822, 0.3325, 0.8484, 0.3159, 0.008195, 0.07377, 0.001909, 0.0626, 0.06634, 0.06288, 0.06, 0.0744, 0.6878, 0.6141, 0.646, 0.6368, 0.6321, 0.6221, 0.683, 0.595, 0.649, 0.7672, 0.6919, 0.7872, 0.6883, 0.8067, 0.6361, 0.7825, 0.8278, 0.3447, 0.8341, 0.5245, 0.8089, 0.5038, 0.8066, 0.3674, 0.83, 0.785, 0.826, 0.6073, 0.8466, 0.5793, 0.8506, 0.8101, 0.6189, 0.4212, 0.646, 0.3758, 0.662, 0.3908, 0.6402, 0.4255, 0.646, 0.6368, 0.6878, 0.6141, 0.6933, 0.6314, 0.6589, 0.6491, 0.7837, 0.3515, 0.6881, 0.352, 0.683, 0.3325, 0.7822, 0.3325, 0.8466, 0.5793, 0.7818, 0.5956, 0.7812, 0.5903, 0.8466, 0.5755, 0.8479, 0.5764, 0.6881, 0.352, 0.646, 0.3758, 0.6316, 0.361, 0.683, 0.3325, 0.3167, 0.06223, 0.3167, 0.2443, 0.2074, 0.2443, 0.2074, 0.06223, 0.859, 0.5537, 0.8523, 0.3131, 0.9099, 0.3176, 0.9072, 0.554, 0.6211, 0.4657, 0.651, 0.5078, 0.6386, 0.5232, 0.6031, 0.472, 0.789, 0.5209, 0.8341, 0.5245, 0.8556, 0.5512, 0.7891, 0.5398, 0.5351, 0.5615, 0.3442, 0.5615, 0.3462, 0.4487, 0.5341, 0.4487, 0.787, 0.7808, 0.83, 0.785, 0.8506, 0.8101, 0.7869, 0.7998, 0.6942, 0.5275, 0.789, 0.5209, 0.7891, 0.5398, 0.6907, 0.5469, 0.8341, 0.5245, 0.8278, 0.3447, 0.8484, 0.3159, 0.8556, 0.5512, 0.646, 0.3758, 0.6189, 0.4212, 0.6002, 0.4167, 0.6316, 0.361, 0.2074, 0.06223, 0.2074, 0.2443, 0.1407, 0.2443, 0.1407, 0.06223, 0.5341, 0.4487, 0.3462, 0.4487, 0.3462, 0.3799, 0.5341, 0.3798, 0.007826, 0.232, 0.05977, 0.2327, 0.06721, 0.2432, 0.000328, 0.2428, 0.1407, 0.06223, 0.1407, 0.2443, 0.06721, 0.2432, 0.06634, 0.06288, 0.05977, 0.2327, 0.06, 0.0744, 0.06634, 0.06288, 0.06721, 0.2432, 0.008195, 0.07377, 0.007826, 0.232, 0.000328, 0.2428, 0.001909, 0.0626, 0.7739, 0.373, 0.7783, 0.5009, 0.6994, 0.5061, 0.6952, 0.3733, 0.8066, 0.3674, 0.8089, 0.5038, 0.7783, 0.5009, 0.7739, 0.373, 0.6952, 0.3733, 0.6994, 0.5061, 0.6653, 0.4919, 0.662, 0.3908, 0.662, 0.3908, 0.6653, 0.4919, 0.6412, 0.4596, 0.6402, 0.4255, 0.789, 0.5209, 0.6942, 0.5275, 0.6994, 0.5061, 0.7783, 0.5009, 0.646, 0.3758, 0.6881, 0.352, 0.6952, 0.3733, 0.662, 0.3908, 0.8341, 0.5245, 0.789, 0.5209, 0.7783, 0.5009, 0.8089, 0.5038, 0.651, 0.5078, 0.6211, 0.4657, 0.6412, 0.4596, 0.6653, 0.4919, 0.6881, 0.352, 0.7837, 0.3515, 0.7739, 0.373, 0.6952, 0.3733, 0.7837, 0.3515, 0.8278, 0.3447, 0.8066, 0.3674, 0.7739, 0.373, 0.8075, 0.6259, 0.8092, 0.768, 0.7772, 0.7644, 0.7741, 0.6319, 0.6933, 0.6314, 0.6963, 0.7697, 0.6611, 0.7542, 0.6589, 0.6491, 0.7741, 0.6319, 0.7772, 0.7644, 0.6963, 0.7697, 0.6933, 0.6314, 0.6589, 0.6491, 0.6611, 0.7542, 0.6365, 0.7202, 0.6359, 0.6847, 0.7833, 0.6145, 0.826, 0.6073, 0.8075, 0.6259, 0.7741, 0.6319, 0.6878, 0.6141, 0.7833, 0.6145, 0.7741, 0.6319, 0.6933, 0.6314, 0.6184, 0.681, 0.646, 0.6368, 0.6589, 0.6491, 0.6359, 0.6847, 0.6919, 0.7872, 0.649, 0.7672, 0.6611, 0.7542, 0.6963, 0.7697, 0.826, 0.6073, 0.83, 0.785, 0.8092, 0.768, 0.8075, 0.6259, 0.6198, 0.7249, 0.6184, 0.681, 0.6359, 0.6847, 0.6365, 0.7202, 0.6198, 0.7249, 0.649, 0.7672, 0.6361, 0.7825, 0.6015, 0.7315, 0.5341, 0.3798, 0.3462, 0.3799, 0.3467, 0.3031, 0.5327, 0.304, 0.646, 0.6368, 0.6184, 0.681, 0.6002, 0.6753, 0.6321, 0.6221, 0.4061, 0.7994, 0.3969, 0.8087, 0.3967, 0.8082, 0.4056, 0.7992, 0.4067, 0.7972, 0.4061, 0.7994, 0.4056, 0.7992, 0.4059, 0.7971, 0.3827, 0.7623, 0.4067, 0.7972, 0.4059, 0.7971, 0.3822, 0.7632, 0.3969, 0.8087, 0.3951, 0.809, 0.395, 0.8085, 0.3967, 0.8082, 0.3792, 0.7591, 0.3827, 0.7623, 0.3822, 0.7632, 0.3784, 0.7606, 0.3967, 0.8082, 0.395, 0.8085, 0.3779, 0.7988, 0.3767, 0.7968, 0.3784, 0.7606, 0.3822, 0.7632, 0.4059, 0.7971, 0.4056, 0.7992, 0.3951, 0.809, 0.3775, 0.799, 0.3779, 0.7988, 0.395, 0.8085, 0.3758, 0.7971, 0.3772, 0.7601, 0.3784, 0.7606, 0.3767, 0.7968, 0.3775, 0.799, 0.3758, 0.7971, 0.3767, 0.7968, 0.3779, 0.7988, 0.7894, 0.2476, 0.7883, 0.2488, 0.7883, 0.2488, 0.7894, 0.2476, 0.8168, 0.2488, 0.8157, 0.2476, 0.8157, 0.2476, 0.8168, 0.2488, 0.7883, 0.2628, 0.7883, 0.2488, 0.7883, 0.2488, 0.7883, 0.2628, 0.8157, 0.2476, 0.7894, 0.2476, 0.7894, 0.2476, 0.8157, 0.2476, 0.8157, 0.2641, 0.8168, 0.2628, 0.8168, 0.2628, 0.8157, 0.264, 0.7883, 0.2628, 0.7894, 0.264, 0.7894, 0.264, 0.7883, 0.2628, 0.8157, 0.2641, 0.7894, 0.264, 0.7894, 0.264, 0.8157, 0.264, 0.8168, 0.2628, 0.8168, 0.2488, 0.8168, 0.2488, 0.8168, 0.2628, 0.8157, 0.264, 0.7894, 0.264, 0.7894, 0.264, 0.8157, 0.264, 0.8168, 0.2628, 0.8168, 0.2488, 0.8168, 0.2488, 0.8168, 0.2628, 0.8157, 0.264, 0.8168, 0.2628, 0.8168, 0.2628, 0.8157, 0.264, 0.7894, 0.2476, 0.7883, 0.2488, 0.7883, 0.2488, 0.7894, 0.2476, 0.7883, 0.2628, 0.7883, 0.2488, 0.7883, 0.2488, 0.7883, 0.2628, 0.8157, 0.2476, 0.7894, 0.2476, 0.7894, 0.2476, 0.8157, 0.2476, 0.7883, 0.2628, 0.7894, 0.264, 0.7894, 0.264, 0.7883, 0.2628, 0.8168, 0.2488, 0.8157, 0.2476, 0.8157, 0.2476, 0.8168, 0.2488, 0.8133, 0.1195, 0.8539, 0.2098, 0.8461, 0.2257, 0.7959, 0.1122, 0.9206, 0.1523, 0.9428, 0.1394, 0.8956, 0.222, 0.8572, 0.2127, 0.9414, 0.1358, 0.9112, 0.1204, 0.836, 0.06115, 0.927, 0.02585, 0.9095, 0.1213, 0.9024, 0.131, 0.8143, 0.115, 0.8329, 0.06484, 0.8495, 0.2287, 0.9013, 0.2411, 0.9014, 0.2421, 0.8491, 0.2295, 0.7948, 0.1125, 0.8453, 0.2262, 0.8409, 0.2302, 0.7883, 0.1132, 0.927, 0.02585, 0.836, 0.06115, 0.8197, 0.05199, 0.9368, 0.009146, 0.8329, 0.06484, 0.8143, 0.115, 0.7955, 0.107, 0.8161, 0.05538, 0.7959, 0.1122, 0.8461, 0.2257, 0.8453, 0.2262, 0.7948, 0.1125, 0.8572, 0.2127, 0.8956, 0.222, 0.9013, 0.2411, 0.8495, 0.2287, 0.8153, 0.05479, 0.7945, 0.1069, 0.7887, 0.1064, 0.8106, 0.05071, 0.9368, 0.009146, 0.8197, 0.05199, 0.8191, 0.05114, 0.9365, 0.007919, 0.8161, 0.05538, 0.7955, 0.107, 0.7945, 0.1069, 0.8153, 0.05479, 0.8491, 0.2295, 0.9014, 0.2421, 0.9003, 0.2469, 0.8457, 0.2342, 0.9365, 0.007919, 0.8191, 0.05114, 0.8154, 0.04619, 0.9355, 0.001209, 0.5522, 0.8705, 0.5551, 0.8734, 0.5551, 0.9643, 0.5522, 0.9672, 0.5023, 0.9672, 0.4994, 0.9643, 0.4994, 0.8734, 0.5023, 0.8705, 0.9414, 0.1358, 0.927, 0.02585, 0.9318, 0.0267, 0.9433, 0.1383, 0.8539, 0.2098, 0.9182, 0.1513, 0.9206, 0.1523, 0.8572, 0.2127, 0.9095, 0.1213, 0.8329, 0.06484, 0.836, 0.06115, 0.9112, 0.1204, 0.8143, 0.115, 0.9024, 0.131, 0.9023, 0.1327, 0.8133, 0.1195, 0.927, 0.02585, 0.9368, 0.009146, 0.9433, 0.008943, 0.9318, 0.0267, 0.8461, 0.2257, 0.8539, 0.2098, 0.8572, 0.2127, 0.8495, 0.2287, 0.7955, 0.107, 0.8143, 0.115, 0.8133, 0.1195, 0.7959, 0.1122, 0.8197, 0.05199, 0.836, 0.06115, 0.8329, 0.06484, 0.8161, 0.05538, 0.7959, 0.1122, 0.7948, 0.1125, 0.7945, 0.1069, 0.7955, 0.107, 0.8191, 0.05114, 0.8197, 0.05199, 0.8161, 0.05538, 0.8153, 0.05479, 0.9433, 0.007763, 0.9433, 0.008943, 0.9368, 0.009146, 0.9365, 0.007919, 0.8453, 0.2262, 0.8461, 0.2257, 0.8495, 0.2287, 0.8491, 0.2295, 0.8491, 0.2295, 0.8457, 0.2342, 0.8409, 0.2302, 0.8453, 0.2262, 0.7887, 0.1064, 0.7945, 0.1069, 0.7948, 0.1125, 0.7883, 0.1132, 0.8154, 0.04619, 0.8191, 0.05114, 0.8153, 0.05479, 0.8106, 0.05071, 0.9424, 0.000328, 0.9433, 0.007763, 0.9365, 0.007919, 0.9355, 0.001209, 0.9023, 0.1327, 0.9182, 0.1513, 0.8539, 0.2098, 0.8133, 0.1195, 0.2568, 0.5691, 0.2727, 0.6965, 0.1107, 0.7357, 0.08577, 0.5679, 0.9182, 0.1513, 0.9023, 0.1327, 0.9029, 0.1328, 0.9183, 0.1506, 0.9205, 0.1512, 0.9183, 0.1506, 0.9029, 0.1328, 0.903, 0.1312, 0.9098, 0.1218, 0.9115, 0.1212, 0.9407, 0.1361, 0.9417, 0.1386, 0.9095, 0.1213, 0.9112, 0.1204, 0.9115, 0.1212, 0.9098, 0.1218, 0.9206, 0.1523, 0.9182, 0.1513, 0.9183, 0.1506, 0.9205, 0.1512, 0.9112, 0.1204, 0.9414, 0.1358, 0.9407, 0.1361, 0.9115, 0.1212, 0.9414, 0.1358, 0.9433, 0.1383, 0.9417, 0.1386, 0.9407, 0.1361, 0.9024, 0.131, 0.9095, 0.1213, 0.9098, 0.1218, 0.903, 0.1312, 0.9023, 0.1327, 0.9024, 0.131, 0.903, 0.1312, 0.9029, 0.1328, 0.9428, 0.1394, 0.9206, 0.1523, 0.9205, 0.1512, 0.9417, 0.1386, 0.3969, 0.8087, 0.4061, 0.7994, 0.4771, 0.853, 0.4412, 0.8898, 0.3772, 0.7601, 0.3758, 0.7971, 0.3355, 0.8867, 0.3081, 0.8542, 0.4067, 0.7972, 0.3827, 0.7623, 0.4788, 0.7615, 0.4799, 0.8496, 0.3775, 0.799, 0.3951, 0.809, 0.4371, 0.8918, 0.3394, 0.8893, 0.3081, 0.8542, 0.3355, 0.8867, 0.3219, 0.8987, 0.2913, 0.8564, 0.4412, 0.8898, 0.4771, 0.853, 0.4902, 0.8674, 0.4524, 0.9043, 0.4799, 0.8496, 0.4788, 0.7615, 0.4917, 0.7469, 0.4919, 0.8627, 0.3394, 0.8893, 0.4371, 0.8918, 0.448, 0.9059, 0.3261, 0.9006, 0.4928, 0.863, 0.4927, 0.7464, 0.4988, 0.7453, 0.4988, 0.8648, 0.3261, 0.9006, 0.448, 0.9059, 0.4483, 0.9068, 0.3257, 0.9014, 0.4524, 0.9043, 0.4902, 0.8674, 0.4911, 0.8678, 0.4528, 0.9052, 0.2913, 0.8564, 0.3219, 0.8987, 0.3214, 0.8995, 0.2903, 0.8566, 0.4919, 0.8627, 0.4917, 0.7469, 0.4927, 0.7464, 0.4928, 0.863, 0.9968, 0.000328, 0.9997, 0.003223, 0.9997, 0.09412, 0.9968, 0.09701, 0.9469, 0.09701, 0.944, 0.09412, 0.944, 0.003223, 0.9469, 0.0003282, 0.3257, 0.9014, 0.4483, 0.9068, 0.4495, 0.9125, 0.3236, 0.9073, 0.4528, 0.9052, 0.4911, 0.8678, 0.4959, 0.8706, 0.4554, 0.9105, 0.2903, 0.8566, 0.3214, 0.8995, 0.3182, 0.9038, 0.286, 0.8596, 0.3775, 0.799, 0.3394, 0.8893, 0.3355, 0.8867, 0.3758, 0.7971, 0.4788, 0.7615, 0.3827, 0.7623, 0.3792, 0.7591, 0.4769, 0.7572, 0.4771, 0.853, 0.4061, 0.7994, 0.4067, 0.7972, 0.4799, 0.8496, 0.3969, 0.8087, 0.4412, 0.8898, 0.4371, 0.8918, 0.3951, 0.809, 0.3394, 0.8893, 0.3261, 0.9006, 0.3219, 0.8987, 0.3355, 0.8867, 0.4917, 0.7469, 0.4788, 0.7615, 0.4769, 0.7572, 0.4893, 0.7414, 0.4412, 0.8898, 0.4524, 0.9043, 0.448, 0.9059, 0.4371, 0.8918, 0.4799, 0.8496, 0.4919, 0.8627, 0.4902, 0.8674, 0.4771, 0.853, 0.4893, 0.7414, 0.4903, 0.7407, 0.4927, 0.7464, 0.4917, 0.7469, 0.4911, 0.8678, 0.4902, 0.8674, 0.4919, 0.8627, 0.4928, 0.863, 0.3261, 0.9006, 0.3257, 0.9014, 0.3214, 0.8995, 0.3219, 0.8987, 0.4524, 0.9043, 0.4528, 0.9052, 0.4483, 0.9068, 0.448, 0.9059, 0.4928, 0.863, 0.4988, 0.8648, 0.4959, 0.8706, 0.4911, 0.8678, 0.4495, 0.9125, 0.4483, 0.9068, 0.4528, 0.9052, 0.4554, 0.9105, 0.4903, 0.7407, 0.4972, 0.7388, 0.4988, 0.7453, 0.4927, 0.7464, 0.3257, 0.9014, 0.3236, 0.9073, 0.3182, 0.9038, 0.3214, 0.8995, 0.6189, 0.4212, 0.6211, 0.4657, 0.6031, 0.472, 0.6002, 0.4167, 0.07074, 0.5534, 0.09942, 0.7527, 0.09777, 0.7529, 0.06952, 0.5535, 0.2844, 0.3841, 0.2585, 0.5194, 0.08803, 0.5057, 0.115, 0.3333, 0.08577, 0.5679, 0.1107, 0.7357, 0.09942, 0.7527, 0.07074, 0.5534, 0.1043, 0.3085, 0.07148, 0.5167, 0.0686, 0.5163, 0.09928, 0.3076, 0.09928, 0.3076, 0.0686, 0.5163, 0.06129, 0.5062, 0.08884, 0.3203, 0.1072, 0.3092, 0.07269, 0.5169, 0.07148, 0.5167, 0.1043, 0.3085, 0.08817, 0.5088, 0.0864, 0.5643, 0.07057, 0.5511, 0.07246, 0.5189, 0.09991, 0.7553, 0.1102, 0.8074, 0.1088, 0.8081, 0.09836, 0.7554, 0.07246, 0.5189, 0.07057, 0.5511, 0.06951, 0.5514, 0.07138, 0.5186, 0.0668, 0.5536, 0.09415, 0.7534, 0.0848, 0.7456, 0.05926, 0.5626, 0.09836, 0.7554, 0.1088, 0.8081, 0.1042, 0.8089, 0.09442, 0.7559, 0.06951, 0.5514, 0.06663, 0.5515, 0.06833, 0.5183, 0.07138, 0.5186, 0.02811, 0.7561, 0.0254, 0.7537, 0.000328, 0.5704, 0.002295, 0.5678, 0.05655, 0.5602, 0.05926, 0.5626, 0.0848, 0.7456, 0.08246, 0.7487, 0.2733, 0.6992, 0.2853, 0.7397, 0.1359, 0.7865, 0.112, 0.7386, 0.115, 0.3333, 0.08803, 0.5057, 0.07269, 0.5169, 0.1072, 0.3092, 0.06952, 0.5535, 0.09777, 0.7529, 0.09415, 0.7534, 0.0668, 0.5536, 0.06833, 0.5183, 0.06663, 0.5515, 0.05768, 0.5591, 0.05915, 0.5092, 0.09442, 0.7559, 0.1042, 0.8089, 0.08864, 0.8044, 0.08358, 0.7488, 0.112, 0.7386, 0.1359, 0.7865, 0.1102, 0.8074, 0.09991, 0.7553, 0.2582, 0.5223, 0.2569, 0.5658, 0.0864, 0.5643, 0.08817, 0.5088, 0.09777, 0.7529, 0.09942, 0.7527, 0.09991, 0.7553, 0.09836, 0.7554, 0.1072, 0.3092, 0.1043, 0.3085, 0.106, 0.3033, 0.1091, 0.3042, 0.07148, 0.5167, 0.07269, 0.5169, 0.07246, 0.5189, 0.07138, 0.5186, 0.07074, 0.5534, 0.06952, 0.5535, 0.06951, 0.5514, 0.07057, 0.5511, 0.0848, 0.7456, 0.09415, 0.7534, 0.09442, 0.7559, 0.08358, 0.7488, 0.09928, 0.3076, 0.08884, 0.3203, 0.08707, 0.3164, 0.09872, 0.3031, 0.06129, 0.5062, 0.0686, 0.5163, 0.06833, 0.5183, 0.05915, 0.5092, 0.0668, 0.5536, 0.05926, 0.5626, 0.05768, 0.5591, 0.06663, 0.5515, 0.06952, 0.5535, 0.0668, 0.5536, 0.06663, 0.5515, 0.06951, 0.5514, 0.0686, 0.5163, 0.07148, 0.5167, 0.07138, 0.5186, 0.06833, 0.5183, 0.1043, 0.3085, 0.09928, 0.3076, 0.09872, 0.3031, 0.106, 0.3033, 0.09415, 0.7534, 0.09777, 0.7529, 0.09836, 0.7554, 0.09442, 0.7559, 0.09942, 0.7527, 0.1107, 0.7357, 0.112, 0.7386, 0.09991, 0.7553, 0.0864, 0.5643, 0.2569, 0.5658, 0.2568, 0.5691, 0.08577, 0.5679, 0.115, 0.3333, 0.1072, 0.3092, 0.1091, 0.3042, 0.1172, 0.3299, 0.08577, 0.5679, 0.07074, 0.5534, 0.07057, 0.5511, 0.0864, 0.5643, 0.1172, 0.3299, 0.2853, 0.3808, 0.2844, 0.3841, 0.115, 0.3333, 0.2733, 0.6992, 0.112, 0.7386, 0.1107, 0.7357, 0.2727, 0.6965, 0.2582, 0.5223, 0.08817, 0.5088, 0.08803, 0.5057, 0.2585, 0.5194, 0.08817, 0.5088, 0.07246, 0.5189, 0.07269, 0.5169, 0.08803, 0.5057, 0.3858, 0.05855, 0.3886, 0.06531, 0.3886, 0.2413, 0.3858, 0.248, 0.3167, 0.2443, 0.3167, 0.06223, 0.8479, 0.5764, 0.85, 0.5766, 0.8545, 0.8132, 0.8521, 0.813, 0.8506, 0.8101, 0.8466, 0.5793, 0.5361, 0.6329, 0.5288, 0.6358, 0.3494, 0.6358, 0.3423, 0.6329, 0.3442, 0.5615, 0.5351, 0.5615, 0.7867, 0.8044, 0.6873, 0.8118, 0.6883, 0.8067, 0.7869, 0.7998, 0.6817, 0.5899, 0.7812, 0.5903, 0.7818, 0.5956, 0.683, 0.595, 0.6873, 0.8118, 0.6327, 0.7864, 0.6361, 0.7825, 0.6883, 0.8067, 0.6285, 0.6184, 0.6817, 0.5899, 0.683, 0.595, 0.6321, 0.6221, 0.6321, 0.6221, 0.6002, 0.6753, 0.5951, 0.6744, 0.6285, 0.6184, 0.6002, 0.6753, 0.6015, 0.7315, 0.5965, 0.7327, 0.5951, 0.6744, 0.6015, 0.7315, 0.6361, 0.7825, 0.6327, 0.7864, 0.5965, 0.7327, 0.651, 0.5078, 0.6942, 0.5275, 0.6907, 0.5469, 0.6386, 0.5232, 0.7891, 0.5398, 0.8556, 0.5512, 0.8569, 0.5539, 0.8557, 0.5548, 0.7889, 0.545, 0.8498, 0.3129, 0.8523, 0.3131, 0.859, 0.5537, 0.8569, 0.5539, 0.8556, 0.5512, 0.8484, 0.3159, 0.7889, 0.545, 0.6898, 0.5519, 0.6907, 0.5469, 0.7891, 0.5398, 0.6816, 0.3275, 0.7816, 0.3284, 0.7822, 0.3325, 0.683, 0.3325, 0.6386, 0.5232, 0.6907, 0.5469, 0.6898, 0.5519, 0.6354, 0.527, 0.683, 0.3325, 0.6316, 0.361, 0.6279, 0.3573, 0.6816, 0.3275, 0.6002, 0.4167, 0.6031, 0.472, 0.5983, 0.4732, 0.5951, 0.4161, 0.6031, 0.472, 0.6386, 0.5232, 0.6354, 0.527, 0.5983, 0.4732, 0.6316, 0.361, 0.6002, 0.4167, 0.5951, 0.4161, 0.6279, 0.3573, 0.7869, 0.7998, 0.8506, 0.8101, 0.8521, 0.813, 0.8509, 0.8142, 0.7867, 0.8044, 0.9685, 0.8141, 0.9727, 0.8149, 0.9692, 0.8179, 0.9686, 0.5785, 0.9693, 0.5745, 0.9727, 0.5776, 0.9055, 0.5811, 0.8981, 0.5756, 0.9084, 0.577, 0.9094, 0.5805, 0.9056, 0.8116, 0.9094, 0.8121, 0.9083, 0.8157, 0.8982, 0.8162, 0.9024, 0.312, 0.9127, 0.3134, 0.9139, 0.3168, 0.9099, 0.3176, 0.9072, 0.554, 0.9109, 0.5547, 0.9096, 0.5581, 0.9001, 0.5582, 0.8474, 0.5705, 0.85, 0.5766, 0.8479, 0.5764, 0.8466, 0.5755, 0.8545, 0.8132, 0.8512, 0.8191, 0.8509, 0.8142, 0.8521, 0.813, 0.8493, 0.3064, 0.8523, 0.3131, 0.8498, 0.3129, 0.8484, 0.3119, 0.859, 0.5537, 0.8561, 0.5591, 0.8557, 0.5548, 0.8569, 0.5539, 0.9727, 0.5776, 0.9727, 0.8149, 0.9685, 0.8141, 0.9686, 0.5785, 0.5944, 0.7381, 0.286, 0.7381, 0.2889, 0.7328, 0.5944, 0.7328, 0.4884, 0.000328, 0.4884, 0.3024, 0.4832, 0.3024, 0.4832, 0.004016, 0.9094, 0.5805, 0.9094, 0.8121, 0.9056, 0.8116, 0.9055, 0.5811, 0.5944, 0.6629, 0.2889, 0.6629, 0.2997, 0.6578, 0.5803, 0.6577, 0.9139, 0.3168, 0.9109, 0.5547, 0.9072, 0.554, 0.9099, 0.3176, 0.4149, 0.004016, 0.4149, 0.3024, 0.4099, 0.2894, 0.4099, 0.01717, 0.9692, 0.8179, 0.9083, 0.8157, 0.9094, 0.8121, 0.9685, 0.8141, 0.9084, 0.577, 0.9693, 0.5745, 0.9686, 0.5785, 0.9094, 0.5805, 0.9109, 0.5547, 0.9748, 0.5663, 0.9713, 0.5698, 0.9096, 0.5581, 0.9748, 0.3064, 0.9139, 0.3168, 0.9127, 0.3134, 0.9715, 0.3031, 0.9055, 0.5811, 0.85, 0.5766, 0.8474, 0.5705, 0.8981, 0.5756, 0.8982, 0.8162, 0.8512, 0.8191, 0.8545, 0.8132, 0.9056, 0.8116, 0.9001, 0.5582, 0.8561, 0.5591, 0.859, 0.5537, 0.9072, 0.554, 0.8493, 0.3064, 0.9024, 0.312, 0.9099, 0.3176, 0.8523, 0.3131, 0.9686, 0.5785, 0.9685, 0.8141, 0.9094, 0.8121, 0.9094, 0.5805])
me_cilindro.materials.append(mat_material_003)
me_cilindro.use_remesh_preserve_volume = False
me_cilindro.use_remesh_preserve_attributes = False
me_cilindro.use_mirror_vertex_groups = False
me_cilindro.update()

# ---- objects
ob_cilindro = bpy.data.objects.new('Cilindro', me_cilindro)

# ---- transforms, parenting, visibility, modifiers, constraints
ob_cilindro.location = (0.0, 0.0, 4.237)
ob_cilindro.rotation_euler = (-1.571, 1.571, 0.0)
ob_cilindro.scale = (0.6961, 0.7751, 0.2047)
ob_cilindro.lineart.crease_threshold = 0.0

# ---- collection membership
col_collection_1.objects.link(ob_cilindro)

# ---- scene / render settings (as saved in the file)
scene.frame_start = 1; scene.frame_end = 250; scene.frame_set(8)
scene.render.engine = 'BLENDER_EEVEE_NEXT'
scene.render.resolution_percentage = 50
scene.render.dither_intensity = 0.0
scene.cycles.use_denoising = False
scene.cycles.samples = 128
scene.cycles.sampling_pattern = 'TABULATED_SOBOL'
scene.cycles.use_adaptive_sampling = False
scene.cycles.use_light_tree = False
scene.cycles.blur_glossy = 0.0
scene.cycles.sample_clamp_indirect = 0.0
scene.view_settings.view_transform = 'Standard'
bpy.context.view_layer.update()

# ---- added for rendering (the .blend has no active camera and no usable light): camera, sun
cam_auto = bpy.data.cameras.new('AutoCamera')
cam_auto.lens = 50.0
cam_auto.sensor_width = 36.0
cam_auto.clip_end = 1000.0
ob_auto_camera = bpy.data.objects.new('AutoCamera', cam_auto)
scene.collection.objects.link(ob_auto_camera)
ob_auto_camera.location = (5.58182, -6.69818, 7.05556)
ob_auto_camera.rotation_euler = (1.09748, -7.21219e-08, 0.694738)
scene.camera = ob_auto_camera
light_auto_sun = bpy.data.lights.new('AutoSun', 'SUN')
light_auto_sun.energy = 3.0
light_auto_sun.angle = 0.0523599
ob_auto_sun = bpy.data.objects.new('AutoSun', light_auto_sun)
scene.collection.objects.link(ob_auto_sun)
ob_auto_sun.rotation_euler = (0.872665, 0.174533, 0.523599)
bpy.context.view_layer.update()
